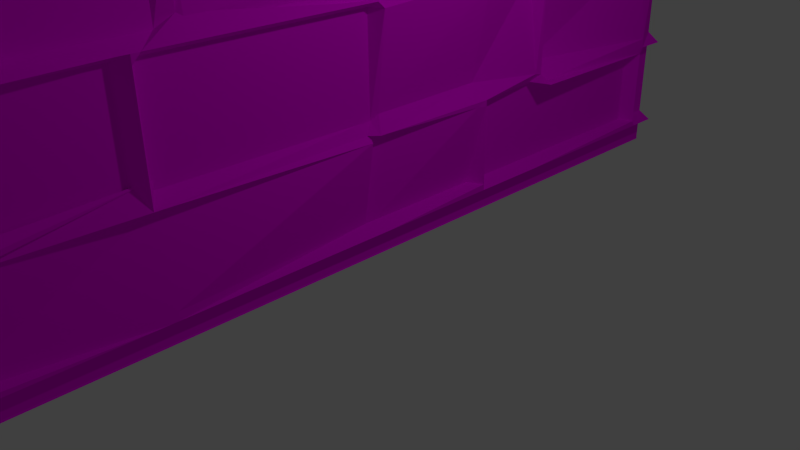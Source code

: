# Source: wall_nofloor.blend  (saved by Blender 2.66.1; exported with 4.5.12 LTS)
import bpy
from mathutils import Matrix  # noqa: F401  (used for matrix-valued properties, if any)

bpy.ops.wm.read_factory_settings(use_empty=True)
scene = bpy.context.scene
scene.name = 'Scene'

# ---- collections
col_collection_1 = bpy.data.collections.new('Collection 1'); scene.collection.children.link(col_collection_1)

# ---- images (referenced by path relative to the original .blend; pixels are not part of the script)
import os
ASSET_DIR = os.environ.get("B2B_ASSET_DIR", "")  # directory of the original .blend (textures are referenced by path, not embedded)
HERE = os.path.dirname(os.path.abspath(__file__))  # packed textures are extracted next to this script under _unpacked/

def load_image(name, relpath, width, height, colorspace="sRGB"):
    """Load a texture the original file referenced (path relative to the .blend, or extracted next to this script)."""
    p = next((c for c in (os.path.join(HERE, relpath), os.path.join(ASSET_DIR, relpath)) if relpath and os.path.exists(c)), "")
    if p:
        img = bpy.data.images.load(p, check_existing=True)
        img.name = name
    else:  # same state as the original file: an image datablock whose file is absent (Cycles renders it pink)
        img = bpy.data.images.new(name, width, height)
        img.source = "FILE"
        img.filepath = "//" + (relpath or name)
    img.colorspace_settings.name = colorspace
    return img
img_wall_stone_1_jpg = load_image('wall_stone_1.jpg', 'textures/wall_stone_1.jpg', 1024, 1024, 'sRGB')

# ---- materials (node trees are filled in below, after node groups)
mat_material = bpy.data.materials.new('Material')
mat_material.alpha_threshold = 0.0
mat_material.roughness = 0.5
mat_material.line_color = (0.0, 0.0, 0.0, 1.0)

# ---- material node trees
mat_material.use_nodes = True; mat_material.node_tree.nodes.clear()
_N = mat_material.node_tree.nodes; _L = mat_material.node_tree.links
n0 = _N.new('ShaderNodeOutputMaterial'); n0.name = 'Material Output'; n0.location = (300, 300)
n0.width = 120
n1 = _N.new('ShaderNodeBsdfDiffuse'); n1.name = 'Diffuse BSDF'; n1.location = (10, 300)
n2 = _N.new('ShaderNodeTexImage'); n2.name = 'Image Texture'; n2.location = (-190, 300)
n2.width = 150
n2.image = img_wall_stone_1_jpg
_L.new(n1.outputs[0], n0.inputs[0])
_L.new(n2.outputs[0], n1.inputs[0])
n0.is_active_output = True

# ---- world
world_world = bpy.data.worlds.new('World'); scene.world = world_world
world_world.color = (0.05088, 0.05088, 0.05088)
world_world.use_sun_shadow = False
world_world.sun_shadow_jitter_overblur = 0.0
world_world.cycles.sampling_method = 'MANUAL'
world_world.cycles.sample_map_resolution = 256

# ---- cameras
cam_camera = bpy.data.cameras.new('Camera')
cam_camera.clip_end = 100.0
cam_camera.lens = 35.0
cam_camera.sensor_width = 32.0
cam_camera.sensor_height = 18.0
cam_camera.ortho_scale = 7.314
cam_camera.dof.focus_distance = 0.0

# ---- lights
light_lamp = bpy.data.lights.new('Lamp', 'POINT')
light_lamp.transmission_factor = 0.0
light_lamp.cutoff_distance = 30.0
light_lamp.energy = 100.0
light_lamp.shadow_buffer_clip_start = 1.001
light_lamp.shadow_soft_size = 0.1
light_lamp.shadow_maximum_resolution = 0.006
light_lamp.use_absolute_resolution = True
light_lamp.cycles.use_multiple_importance_sampling = False

# ---- meshes
me_plane = bpy.data.meshes.new('Plane')
me_plane.from_pydata([(0.05075, -1.0, 2.828), (0.002201, -1.0, -0.003592), (0.05075, 1.0, 2.828), (0.002201, 1.0, -0.003592), (0.0003094, -1.0, 2.828), (0.0005717, -1.0, 0.0), (0.0003094, 1.0, 2.828), (0.0005717, 1.0, 0.0), (0.03277, -1.0, 1.411), (0.03277, 1.0, 1.411), (0.03274, 1.0, 1.832), (0.03275, 1.0, 1.613), (0.03266, -1.0, 2.78), (0.03268, -1.0, 2.511), (0.0327, -1.0, 2.319), (0.03272, -1.0, 2.074), (0.03274, -1.0, 1.832), (0.03275, -1.0, 1.613), (0.03272, 1.0, 2.074), (0.0327, 1.0, 2.319), (0.03268, 1.0, 2.511), (0.03266, 1.0, 2.78), (0.04695, -1.0, 2.828), (0.04695, 1.0, 2.828), (0.03279, -1.0, 1.209), (0.03281, -1.0, 1.007), (0.03283, -1.0, 0.7614), (0.03285, -1.0, 0.5414), (0.03287, -1.0, 0.2783), (0.03289, -1.0, 0.06185), (0.03279, 1.0, 1.209), (0.03281, 1.0, 1.007), (0.03283, 1.0, 0.7614), (0.03285, 1.0, 0.5414), (0.03287, 1.0, 0.2783), (0.03289, 1.0, 0.06185), (0.0003225, -1.0, 2.797), (0.0003225, 1.0, 2.797), (0.0003483, 1.0, 2.5), (0.0003483, -1.0, 2.5), (0.0003291, 1.0, 2.769), (0.0003291, -1.0, 2.769), (0.0003457, 1.0, 2.531), (0.0003457, -1.0, 2.531), (0.0003665, 1.0, 2.309), (0.0003665, -1.0, 2.309), (0.0003643, 1.0, 2.335), (0.0003643, -1.0, 2.335), (0.0003833, -1.0, 2.09), (0.0003833, 1.0, 2.09), (0.0004022, 1.0, 1.846), (0.0004022, -1.0, 1.846), (0.0003854, 1.0, 2.063), (0.0003854, -1.0, 2.063), (0.0004207, -1.0, 1.629), (0.0004207, 1.0, 1.629), (0.0004045, -1.0, 1.819), (0.0004045, 1.0, 1.819), (0.0004392, -1.0, 1.429), (0.0004392, 1.0, 1.429), (0.0004235, -1.0, 1.597), (0.0004235, 1.0, 1.597), (0.0004579, -1.0, 1.227), (0.0004579, 1.0, 1.227), (0.0004423, 1.0, 1.395), (0.0004423, -1.0, 1.395), (0.0004608, -1.0, 1.195), (0.0004608, 1.0, 1.195), (0.0004791, 1.0, 0.9953), (0.0004791, -1.0, 0.9953), (0.0004764, 1.0, 1.027), (0.0004764, -1.0, 1.027), (0.0004983, 1.0, 0.7459), (0.0004983, -1.0, 0.7459), (0.0004958, -1.0, 0.7775), (0.0004958, 1.0, 0.7775), (0.0005168, 1.0, 0.5262), (0.0005168, -1.0, 0.5262), (0.000514, -1.0, 0.5617), (0.000514, 1.0, 0.5617), (0.0005328, 1.0, 0.3008), (0.0005328, -1.0, 0.3008), (0.0005355, -1.0, 0.2673), (0.0005355, 1.0, 0.2673), (0.0005517, 1.0, 0.08016), (0.0005517, -1.0, 0.08016), (0.0005573, -1.0, 0.05017), (0.0005573, 1.0, 0.05017), (0.05075, -0.5, 2.828), (0.05075, -3.427e-07, 2.828), (0.05075, 0.5, 2.828), (0.002201, 0.5, -0.003592), (0.002201, -1.442e-08, -0.003592), (0.002201, -0.5, -0.003592), (0.0005717, -0.5, 0.0), (0.0005717, 1.49e-08, 0.0), (0.0005717, 0.5, 0.0), (0.0003094, -0.5, 2.828), (0.0003094, -3.427e-07, 2.828), (0.0003094, 0.5, 2.828), (0.01415, -0.5, 1.411), (0.03277, -2.23e-07, 1.411), (0.03277, 0.5, 1.411), (0.03275, -0.5, 1.613), (0.03275, -2.23e-07, 1.613), (0.03275, 0.5, 1.613), (0.03274, -0.5, 1.832), (0.03274, -2.23e-07, 1.832), (0.03274, 0.5, 1.832), (0.01409, -0.5, 2.074), (0.03272, -2.23e-07, 2.074), (0.06376, 0.5, 2.074), (0.0327, -0.5, 2.319), (0.0327, -2.23e-07, 2.319), (0.0327, 0.5, 2.319), (0.03268, -0.5, 2.511), (0.03268, -2.23e-07, 2.511), (0.03268, 0.5, 2.511), (0.03266, -0.5, 2.78), (0.03266, -2.628e-07, 2.78), (0.03266, 0.5, 2.78), (0.04695, -0.5, 2.828), (0.04695, -3.427e-07, 2.828), (0.04695, 0.5, 2.828), (0.03289, -0.5, 0.06185), (0.03289, 1.537e-08, 0.06185), (0.03289, 0.5, 0.06185), (0.03287, -0.5, 0.2783), (0.03287, -1.038e-07, 0.2783), (0.06391, 0.5, 0.2783), (0.03285, -0.5, 0.5414), (0.03285, -1.833e-07, 0.5414), (0.03285, 0.5, 0.5414), (0.03283, -0.5, 0.7614), (0.03283, -1.833e-07, 0.7614), (0.03283, 0.5, 0.7614), (0.03281, -0.5, 1.007), (0.03281, -1.833e-07, 1.007), (0.03281, 0.5, 1.007), (0.03279, -0.5, 1.209), (0.03279, -2.23e-07, 1.209), (0.03279, 0.5, 1.209), (-0.02451, -0.5, 2.809), (0.0003225, -2.633e-07, 2.797), (0.0003225, 0.5, 2.797), (-0.02448, -0.8923, 2.512), (0.03139, -2.235e-07, 2.5), (0.03139, 0.9042, 2.5), (0.0637, -0.5, 2.765), (0.03266, -0.01797, 2.765), (0.03266, 0.5, 2.765), (0.03268, -0.5, 2.527), (0.03268, -0.01797, 2.527), (0.03268, 0.5, 2.527), (0.0327, -0.6108, 2.306), (0.0327, -0.05989, 2.306), (0.0327, 0.5998, 2.306), (0.0314, -0.8923, 2.335), (0.0003643, -2.235e-07, 2.335), (0.0003639, 0.873, 2.339), (0.03272, -0.6108, 2.087), (0.03272, -0.05989, 2.087), (0.03272, 0.5998, 2.087), (0.03144, -0.4085, 1.846), (0.0004022, -2.235e-07, 1.846), (0.0004022, 0.7849, 1.846), (0.0003854, -0.4085, 2.063), (0.0003854, -2.235e-07, 2.063), (0.0003854, 0.7849, 2.063), (0.03275, -0.1632, 1.625), (0.03275, 0.01747, 1.625), (0.0004207, 0.5, 1.629), (0.03274, -0.1632, 1.815), (0.03274, 0.01747, 1.815), (0.0004045, 0.5, 1.819), (0.06381, -0.7932, 1.425), (0.03277, 0.1747, 1.425), (0.03277, 0.8015, 1.425), (0.03276, -0.7932, 1.594), (0.03276, 0.1747, 1.594), (0.03276, 0.8015, 1.594), (0.03279, -0.3413, 1.226), (0.001337, -0.03156, 1.225), (0.03279, 0.3593, 1.223), (0.03278, -0.3413, 1.395), (0.0004423, -2.235e-07, 1.395), (0.03278, 0.3593, 1.392), (0.03279, -0.6347, 1.192), (0.0004608, -2.235e-07, 1.195), (0.03279, 0.6257, 1.192), (0.03281, -0.1916, 0.9917), (0.06385, 0.1393, 0.9917), (0.0004791, 0.5, 0.9953), (0.03281, -0.6347, 1.023), (0.0004764, -1.838e-07, 1.027), (0.03281, 0.6257, 1.023), (0.0004983, -0.7156, 0.7459), (0.0004983, -0.3922, 0.7459), (0.0004983, 0.7455, 0.7459), (0.03283, -0.1916, 0.7739), (0.03283, 0.1393, 0.7739), (0.0004958, 0.5, 0.7775), (0.03285, -0.5, 0.5226), (0.0005168, -1.838e-07, 0.5262), (0.03285, 0.5, 0.5226), (0.000514, -0.7156, 0.5617), (0.01293, -0.3922, 0.5617), (0.000514, 0.7455, 0.5617), (0.03287, -0.5, 0.2972), (0.0005328, -1.043e-07, 0.3008), (0.03287, 0.5, 0.2972), (0.0005355, -0.8808, 0.2673), (0.0005355, -1.043e-07, 0.2673), (0.0005355, 0.8952, 0.2673), (0.0005517, -0.8808, 0.08016), (0.0005517, 1.49e-08, 0.08016), (0.0005517, 0.8952, 0.08016), (0.0005573, -0.5, 0.05017), (0.0005573, 1.49e-08, 0.05017), (0.0005573, 0.5, 0.05017), (0.05075, 0.01724, 2.828), (0.002201, 0.01724, -0.003592), (0.0005717, 0.01724, 0.0), (0.0003094, 0.01724, 2.828), (0.03277, 0.01724, 1.411), (0.03275, 0.01724, 1.613), (0.03274, 0.01724, 1.832), (0.03272, 0.01724, 2.074), (0.0327, 0.01724, 2.319), (0.01406, 0.01724, 2.511), (0.03266, 0.01724, 2.78), (0.04695, 0.01724, 2.828), (0.03289, 0.01724, 0.06185), (0.03287, 0.01724, 0.2783), (0.01423, 0.01724, 0.5414), (0.03283, 0.01724, 0.7614), (0.03281, 0.01724, 1.007), (0.03279, 0.01724, 1.209), (0.0003225, 0.01724, 2.797), (0.0003483, 0.2897, 2.5), (-0.0245, -0.0001057, 2.781), (0.0003457, -0.0001056, 2.531), (0.0003665, -0.03965, 2.309), (0.0003643, 0.2897, 2.335), (0.0003833, -0.03965, 2.09), (0.0004266, 0.4086, 1.833), (0.0004101, 0.4086, 2.045), (0.0004207, 0.03471, 1.629), (0.0004045, 0.03471, 1.819), (0.03085, 0.1887, 1.424), (0.0004235, 0.1919, 1.597), (0.003337, 0.001853, 1.209), (0.0004423, 0.01724, 1.395), (0.0004608, 0.01724, 1.195), (-0.02435, 0.1565, 1.008), (0.0004764, 0.01724, 1.027), (0.0004983, 0.3406, 0.7489), (0.0004958, 0.1565, 0.7775), (0.03156, 0.01724, 0.5262), (0.000514, 0.3406, 0.5647), (0.006741, 0.01724, 0.3132), (0.03157, 0.2867, 0.2673), (0.0005517, 0.2867, 0.08016), (0.0005573, 0.01724, 0.05017), (0.03287, -0.4823, 0.2783), (0.03285, -0.4823, 0.5414), (0.03283, -0.4823, 0.7614), (0.03281, -0.4823, 1.007), (0.0004992, -0.0752, 1.031), (0.0004791, 0.1185, 0.9953), (0.0004608, -0.07772, 1.195), (-0.01818, -0.02083, 1.395), (0.03281, 0.5208, 1.007), (0.03283, 0.5208, 0.7614), (0.008018, 0.5208, 0.5538), (0.03287, 0.5208, 0.2783), (0.002201, 0.4828, -0.003592), (0.05075, 0.4828, 2.828), (0.0005717, 0.4828, 0.0), (0.0003094, 0.4828, 2.828), (0.0003291, 0.4821, 2.769), (0.0003461, 0.4701, 2.526), (0.0003665, 0.5846, 2.309), (0.0314, 0.3271, 2.335), (0.03275, 0.9261, 1.613), (0.03274, 0.9261, 1.832), (0.03272, 0.9261, 2.074), (0.0327, 0.9261, 2.319), (0.002201, -0.9167, -0.003592), (0.05075, -0.9167, 2.828), (0.0005717, -0.9167, 0.0), (0.0003094, -0.9167, 2.828), (0.03289, 0.4828, 0.06185), (0.01424, 0.4828, 0.2783), (0.03285, 0.4828, 0.5414), (0.03283, 0.4828, 0.7614), (0.0004764, -0.6585, 1.027), (0.0004791, -0.2154, 0.9953), (0.0004608, -0.6585, 1.195), (0.0004423, -0.3651, 1.398), (0.04695, -0.5238, 2.828), (0.03266, -0.5238, 2.78), (0.03268, -0.5238, 2.511), (0.06374, -0.5238, 2.319), (0.03142, 0.6176, 2.09), (0.0327, 0.9221, 2.331), (-0.01826, 0.6176, 2.309), (0.03138, 0.5208, 2.531), (0.0003833, -0.9167, 2.09), (0.0004022, -0.804, 1.846), (0.0003854, -0.804, 2.063), (0.0004207, -0.9167, 1.629), (0.0003094, -0.02083, 2.828), (0.0005717, -0.02083, 0.0), (0.002201, -0.02083, -0.003592), (0.05075, -0.02083, 2.828), (0.0003483, -0.02083, 2.5), (0.0003225, -0.02083, 2.797), (0.03279, -0.02083, 1.209), (0.03281, -0.02083, 1.007), (0.06385, 0.4828, 1.007), (0.03279, 0.4828, 1.209), (0.0003225, 0.4828, 2.797), (-0.02448, 0.3271, 2.512), (0.03268, -0.9161, 2.496), (0.0003225, -0.5238, 2.797), (0.03016, -0.4984, 1.209), (0.06385, -0.5238, 1.007), (0.03272, 0.4333, 2.059), (0.03274, 0.4333, 1.843), (0.0003833, 0.3127, 2.09), (0.0003665, 0.3127, 2.309), (0.0004983, -0.764, 0.7459), (0.0004958, -0.9167, 0.7775), (0.0005168, -0.9167, 0.5262), (0.000514, -0.764, 0.5617), (0.0003291, 0.5208, 2.769), (0.03268, 0.9221, 2.496), (0.0003225, 0.5208, 2.797), (0.03279, 0.5208, 1.209), (0.03283, -0.5238, 0.7614), (0.03285, -0.5238, 0.5414), (0.007617, -0.4803, 0.3229), (0.03289, -0.5238, 0.06185), (0.0003833, 0.5846, 2.09), (0.0004022, 0.4495, 1.846), (0.0003854, 0.4495, 2.063), (0.0004207, 0.3869, 1.632), (0.006554, -0.4829, 2.543), (-0.02446, -0.59, 2.322), (0.0003639, -0.4505, 2.339), (0.0003833, -0.59, 2.09), (0.03275, -0.4823, 1.613), (0.03274, -0.4823, 1.832), (0.03272, -0.4823, 2.074), (0.0327, -0.4823, 2.319), (0.0327, -0.9161, 2.331), (0.0003665, -0.6286, 2.309), (0.0003457, -0.5238, 2.531), (-0.0245, -0.5238, 2.781), (0.0004423, -0.9167, 1.395), (0.0004608, -0.9167, 1.195), (0.0004791, -0.9167, 0.9953), (0.0004764, -0.9167, 1.027), (0.0005573, -0.02083, 0.05017), (0.0005517, -0.02083, 0.08016), (0.03157, -0.02083, 0.2673), (0.0005328, -0.02083, 0.3008), (0.03285, 0.3127, 0.5414), (0.03289, 0.3127, 0.06185), (0.03287, 0.3127, 0.2783), (0.03283, 0.3127, 0.7614), (0.03283, 0.7663, 0.7423), (0.0004764, 0.6466, 1.027), (0.0004791, 0.6466, 0.9953), (-0.01775, 0.6338, 1.196), (-0.0243, 0.5208, 0.3132), (0.03285, 0.7663, 0.5581), (0.0005168, 0.5208, 0.5262), (-0.01813, 0.6466, 0.7775), (0.0003643, -0.02083, 2.335), (-0.02446, -0.08072, 2.322), (0.0003461, -0.02649, 2.526), (0.0003291, -0.03805, 2.769), (0.001339, -0.5815, 1.197), (0.0004791, -0.1739, 0.9953), (0.0004764, -0.617, 1.027), (0.0004983, -0.4403, 0.7459), (0.0004392, -0.7754, 1.429), (-0.0182, -0.7754, 1.597), (-0.01775, -0.3159, 1.229), (0.0004423, -0.3236, 1.398), (0.0003457, 0.9261, 2.531), (0.0003665, 0.9261, 2.309), (0.0003643, 0.941, 2.335), (0.0003833, 0.9261, 2.09), (0.03281, -0.9167, 1.007), (0.03279, -0.9167, 1.209), (0.0003225, -0.9167, 2.797), (0.0003483, -0.9376, 2.5), (0.03272, -0.5238, 2.074), (0.03274, -0.5238, 1.832), (0.03275, -0.5238, 1.613), (0.01415, -0.5238, 1.411), (0.04695, -0.02083, 2.828), (0.03266, -0.02083, 2.78), (0.03268, -0.02083, 2.511), (0.0327, -0.02083, 2.319), (0.0005573, -0.5238, 0.05017), (0.03288, -0.9046, 0.07657), (0.03287, -0.9046, 0.2637), (0.0005328, -0.5238, 0.3008), (0.0327, 0.5208, 2.319), (0.03272, 0.5208, 2.074), (0.03274, 0.5208, 1.832), (0.03275, 0.5208, 1.613), (0.03268, 0.3127, 2.511), (0.03288, 0.3127, 0.07657), (0.03287, 0.3127, 0.2637), (0.0006729, 0.2969, 0.3143), (0.00788, -0.4035, 0.5839), (0.0005168, -0.02083, 0.5262), (0.0004958, 0.1185, 0.7775), (0.03283, -0.413, 0.7423), (0.001337, -0.05013, 1.225), (0.0004235, 0.1538, 1.597), (0.0004392, 0.1538, 1.429), (0.0004045, -0.003368, 1.819), (0.0004958, -0.1739, 0.7775), (0.0005168, -0.4823, 0.5262), (0.000514, -0.4403, 0.5617), (0.0005328, -0.4823, 0.3008), (0.0004045, 0.3869, 1.822), (0.0004392, 0.7842, 1.429), (0.0004236, 0.7842, 1.597), (0.0004579, 0.342, 1.227), (0.0004983, 0.381, 0.7459), (0.0004958, 0.4828, 0.7775), (0.0005168, 0.4828, 0.5262), (0.000514, 0.381, 0.5617), (0.0004392, 0.9261, 1.429), (0.03146, 0.9261, 1.597), (0.0004579, 0.9261, 1.227), (0.0004423, 0.9261, 1.395), (0.0005355, -0.4823, 0.2673), (0.03159, -0.4823, 0.08016), (0.0005573, -0.4823, 0.05017), (0.002201, -0.4823, -0.003592), (0.03272, -0.02083, 2.074), (0.03274, -0.02083, 1.832), (0.03275, -0.02083, 1.613), (0.03277, -0.02083, 1.411), (0.03146, -0.003368, 1.629), (-0.01824, -0.3702, 2.063), (0.0004022, -0.3702, 1.846), (0.0003833, -0.08072, 2.09), (0.0315, 0.9261, 1.195), (0.0004791, 0.9261, 0.9953), (0.0004764, 0.9261, 1.027), (0.0004983, 0.7853, 0.7459), (-0.0182, -0.187, 1.629), (0.0003854, -0.7858, 2.063), (0.0004022, -0.7858, 1.846), (0.03142, -0.6286, 2.09), (0.03268, -0.4823, 2.511), (0.03266, -0.4823, 2.78), (0.04695, -0.4823, 2.828), (0.03289, -0.4823, 0.06185), (0.05075, -0.4823, 2.828), (0.0005717, -0.4823, 0.0), (0.0003094, -0.4823, 2.828), (0.03277, -0.4823, 1.411), (0.03272, 0.3127, 2.074), (0.0004235, 0.3127, 1.597), (0.0004392, 0.3127, 1.429), (0.0004045, 0.3127, 1.819), (0.01421, -0.02083, 0.7614), (0.03285, -0.02083, 0.5414), (0.01424, -0.02083, 0.2783), (0.03289, -0.02083, 0.06185), (0.0327, 0.4828, 2.319), (0.03268, 0.4828, 2.511), (0.03266, 0.4828, 2.78), (0.04695, 0.4828, 2.828), (0.05075, 0.9261, 2.828), (0.0005717, 0.9261, 0.0), (0.0003094, 0.9261, 2.828), (0.03277, 0.9261, 1.411), (0.03272, 0.4828, 2.074), (0.03274, 0.4828, 1.832), (0.03275, 0.4828, 1.613), (0.03277, 0.4828, 1.411), (0.0004764, 0.3127, 1.027), (0.0004608, 0.3127, 1.195), (0.0004423, 0.3127, 1.395), (0.0006223, 0.2969, 0.9689), (0.0004045, 0.9261, 1.819), (0.0004207, 0.9261, 1.629), (0.0003854, 0.82, 2.063), (-0.01822, 0.82, 1.846), (0.0004045, -0.1454, 1.819), (0.0004207, -0.1454, 1.629), (0.03272, -0.3887, 2.059), (0.03274, -0.3887, 1.843), (0.03283, -0.7394, 0.7423), (-0.01813, -0.2154, 0.7775), (0.0005168, -0.5238, 0.5262), (0.03285, -0.7394, 0.5581), (0.0003291, -0.4829, 2.769), (0.0003483, -0.4823, 2.5), (0.0003225, -0.4823, 2.797), (0.03279, -0.4823, 1.209), (0.03289, 0.5208, 0.06185), (0.04695, 0.5208, 2.828), (0.03266, 0.5208, 2.78), (0.03268, 0.5208, 2.511), (0.03148, 0.3801, 1.395), (0.0004579, 0.3801, 1.227), (0.0004236, 0.8223, 1.597), (0.03148, 0.8223, 1.429), (0.03287, 0.9261, 0.2783), (0.06389, 0.9261, 0.5414), (0.06387, 0.9261, 0.7614), (0.03281, 0.9261, 1.007), (0.0005355, 0.9404, 0.2673), (0.0005517, 0.9404, 0.08016), (0.0005573, 0.9261, 0.05017), (0.002201, 0.9261, -0.003592), (0.0003094, -0.5238, 2.828), (0.0005717, -0.5238, 0.0), (0.05075, -0.5238, 2.828), (0.002201, -0.5238, -0.003592), (0.0004579, -0.3651, 1.23), (0.0004235, -0.817, 1.597), (0.03148, -0.817, 1.429), (0.0004045, -0.187, 1.819), (0.03157, 0.4828, 0.3008), (0.0005355, 0.3319, 0.2673), (0.0005517, 0.3319, 0.08016), (0.0005573, 0.4828, 0.05017), (0.003337, 0.3279, 1.209), (0.03268, 0.3127, 2.496), (0.0003225, 0.3127, 2.797), (0.03279, 0.3127, 1.209), (0.0327, 0.3127, 2.319), (0.0637, 0.3127, 2.78), (0.0005573, 0.3127, 0.05017), (0.0003094, 0.3127, 2.828), (0.0004579, -0.9167, 1.227), (0.0004235, -0.9167, 1.597), (0.0004392, -0.9167, 1.429), (-0.01822, -0.9167, 1.819), (0.0327, 0.3127, 2.331), (0.03285, 0.3606, 0.5581), (0.0003291, 0.3059, 2.769), (0.0003457, 0.3059, 2.531), (0.03289, 0.9261, 0.06185), (0.04695, 0.9261, 2.828), (0.03266, 0.9261, 2.78), (0.03268, 0.9261, 2.511), (0.03152, 0.6085, 1.027), (0.0004791, 0.4828, 0.9953), (0.0004608, 0.6085, 1.195), (0.0004423, 0.342, 1.395), (0.05075, 0.5208, 2.828), (0.0005717, 0.5208, 0.0), (0.0003094, 0.5208, 2.828), (0.03277, 0.5208, 1.411), (0.03289, -0.9167, 0.06185), (0.03287, -0.9167, 0.2783), (0.06389, -0.9167, 0.5414), (0.03283, -0.9167, 0.7614), (0.0327, -0.9167, 2.319), (0.03268, -0.9167, 2.511), (0.03266, -0.9167, 2.78), (0.04695, -0.9167, 2.828), (0.03144, 0.5538, 1.819), (0.0004207, 0.5538, 1.629), (0.03272, 0.8036, 2.059), (0.03274, 0.8036, 1.843), (0.002201, 0.5208, -0.003592), (0.0005573, 0.5208, 0.05017), (0.03288, 0.916, 0.07657), (0.03287, 0.916, 0.2637), (0.0004958, 0.9261, 0.7775), (0.0005168, 0.9261, 0.5262), (0.000514, 0.7853, 0.5617), (0.03157, 0.9261, 0.3008), (0.0003291, 0.9261, 2.769), (0.0003483, 0.941, 2.5), (0.0003225, 0.9261, 2.797), (0.03279, 0.9261, 1.209), (0.03277, 0.3127, 1.411), (0.03275, 0.3127, 1.613), (0.03274, 0.3127, 1.832), (0.0004207, 0.3127, 1.629), (0.002201, 0.3127, -0.003592), (0.05075, 0.3127, 2.828), (0.0005717, 0.3127, 0.0), (0.04695, 0.3127, 2.828), (0.03283, 0.3606, 0.7423), (0.0004958, 0.3127, 0.7775), (0.03156, 0.3127, 0.5262), (0.03281, 0.3127, 1.007), (0.0005328, -0.9167, 0.3008), (0.0005355, -0.9346, 0.2673), (0.0005517, -0.9346, 0.08016), (0.0005573, -0.9167, 0.05017), (0.0003643, -0.9376, 2.335), (0.0003665, -0.9167, 2.309), (0.0003457, -0.9167, 2.531), (0.0003291, -0.9167, 2.769), (0.03272, -0.9167, 2.074), (0.03274, -0.9167, 1.832), (0.03275, -0.9167, 1.613), (0.03277, -0.9167, 1.411)], [], [(557, 484, 2, 23), (527, 485, 7, 3), (590, 486, 6, 37), (443, 487, 9, 64), (496, 285, 10, 57), (441, 284, 11, 61), (498, 286, 18, 52), (393, 287, 19, 44), (589, 559, 20, 38), (588, 558, 21, 40), (486, 557, 23, 6), (526, 556, 35, 87), (524, 520, 34, 83), (585, 521, 33, 76), (459, 522, 32, 72), (457, 523, 31, 68), (456, 591, 30, 67), (558, 590, 37, 21), (394, 589, 38, 46), (392, 588, 40, 42), (559, 392, 42, 20), (395, 393, 44, 49), (287, 394, 46, 19), (286, 395, 49, 18), (285, 499, 50, 10), (499, 498, 52, 50), (284, 497, 55, 11), (497, 496, 57, 55), (487, 440, 59, 9), (440, 441, 61, 59), (591, 442, 63, 30), (442, 443, 64, 63), (458, 456, 67, 70), (584, 457, 68, 75), (523, 458, 70, 31), (586, 459, 72, 79), (522, 584, 75, 32), (587, 585, 76, 80), (521, 586, 79, 33), (520, 587, 80, 34), (525, 524, 83, 84), (556, 525, 84, 35), (485, 526, 87, 7), (300, 530, 88, 121), (404, 315, 89, 122), (483, 277, 90, 123), (531, 529, 94, 93), (314, 313, 95, 92), (276, 278, 96, 91), (325, 528, 97, 142), (317, 312, 98, 143), (322, 279, 99, 144), (299, 403, 100, 184), (271, 451, 101, 185), (563, 491, 102, 186), (535, 401, 106, 172), (427, 449, 107, 173), (432, 489, 108, 174), (533, 402, 103, 178), (425, 450, 104, 179), (434, 490, 105, 180), (461, 400, 109, 166), (453, 448, 110, 167), (346, 488, 111, 168), (357, 303, 112, 154), (381, 407, 113, 155), (282, 480, 114, 156), (324, 302, 115, 145), (316, 406, 116, 146), (323, 481, 117, 147), (359, 301, 118, 148), (383, 405, 119, 149), (280, 482, 120, 150), (528, 300, 121, 97), (312, 404, 122, 98), (279, 483, 123, 99), (408, 343, 124, 217), (364, 479, 125, 218), (539, 292, 126, 219), (410, 342, 127, 211), (366, 478, 128, 212), (537, 293, 129, 213), (506, 341, 130, 202), (421, 477, 131, 203), (438, 294, 132, 204), (504, 340, 133, 196), (423, 476, 134, 197), (436, 295, 135, 198), (297, 327, 136, 190), (269, 319, 137, 191), (561, 320, 138, 192), (298, 326, 139, 187), (270, 318, 140, 188), (562, 321, 141, 189), (301, 325, 142, 118), (405, 317, 143, 119), (482, 322, 144, 120), (356, 324, 145, 157), (380, 316, 146, 158), (283, 323, 147, 159), (358, 359, 148, 151), (382, 383, 149, 152), (281, 280, 150, 153), (302, 358, 151, 115), (406, 382, 152, 116), (481, 281, 153, 117), (463, 357, 154, 160), (455, 381, 155, 161), (344, 282, 156, 162), (303, 356, 157, 112), (407, 380, 158, 113), (480, 283, 159, 114), (400, 463, 160, 109), (448, 455, 161, 110), (488, 344, 162, 111), (401, 462, 163, 106), (449, 454, 164, 107), (489, 345, 165, 108), (462, 461, 166, 163), (454, 453, 167, 164), (345, 346, 168, 165), (402, 460, 169, 103), (450, 452, 170, 104), (490, 347, 171, 105), (460, 535, 172, 169), (452, 427, 173, 170), (347, 432, 174, 171), (403, 534, 175, 100), (451, 426, 176, 101), (491, 433, 177, 102), (534, 533, 178, 175), (426, 425, 179, 176), (433, 434, 180, 177), (326, 532, 181, 139), (318, 424, 182, 140), (321, 435, 183, 141), (532, 299, 184, 181), (424, 271, 185, 182), (435, 563, 186, 183), (296, 298, 187, 193), (268, 270, 188, 194), (560, 562, 189, 195), (505, 297, 190, 199), (422, 269, 191, 200), (437, 561, 192, 201), (327, 296, 193, 136), (319, 268, 194, 137), (320, 560, 195, 138), (507, 504, 196, 205), (420, 423, 197, 206), (439, 436, 198, 207), (340, 505, 199, 133), (476, 422, 200, 134), (295, 437, 201, 135), (411, 506, 202, 208), (367, 421, 203, 209), (536, 438, 204, 210), (341, 507, 205, 130), (477, 420, 206, 131), (294, 439, 207, 132), (342, 411, 208, 127), (478, 367, 209, 128), (293, 536, 210, 129), (409, 410, 211, 214), (365, 366, 212, 215), (538, 537, 213, 216), (343, 409, 214, 124), (479, 365, 215, 125), (292, 538, 216, 126), (529, 408, 217, 94), (313, 364, 218, 95), (278, 539, 219, 96), (122, 89, 220, 231), (92, 95, 222, 221), (143, 98, 223, 238), (185, 101, 224, 252), (173, 107, 226, 248), (179, 104, 225, 250), (167, 110, 227, 246), (155, 113, 228, 242), (146, 116, 229, 239), (149, 119, 230, 240), (98, 122, 231, 223), (218, 125, 232, 263), (212, 128, 233, 261), (203, 131, 234, 258), (197, 134, 235, 256), (191, 137, 236, 254), (188, 140, 237, 253), (119, 143, 238, 230), (158, 146, 239, 243), (152, 149, 240, 241), (116, 152, 241, 229), (161, 155, 242, 244), (113, 158, 243, 228), (110, 161, 244, 227), (107, 164, 245, 226), (164, 167, 246, 245), (104, 170, 247, 225), (170, 173, 248, 247), (101, 176, 249, 224), (176, 179, 250, 249), (140, 182, 251, 237), (182, 185, 252, 251), (194, 188, 253, 255), (200, 191, 254, 257), (137, 194, 255, 236), (206, 197, 256, 259), (134, 200, 257, 235), (209, 203, 258, 260), (131, 206, 259, 234), (128, 209, 260, 233), (215, 212, 261, 262), (125, 215, 262, 232), (95, 218, 263, 222), (417, 418, 537, 538), (172, 106, 353, 500), (509, 464, 406, 316), (97, 121, 466, 470), (205, 196, 387, 430), (351, 349, 381, 455), (360, 615, 403, 299), (464, 348, 382, 406), (190, 136, 267, 385), (445, 444, 366, 365), (467, 445, 365, 479), (265, 430, 420, 477), (429, 265, 477, 421), (501, 500, 427, 452), (266, 428, 422, 476), (199, 190, 385, 428), (348, 508, 383, 382), (466, 468, 315, 404), (511, 390, 424, 318), (500, 353, 449, 427), (145, 115, 464, 509), (387, 266, 476, 423), (100, 175, 388, 471), (384, 511, 318, 270), (288, 290, 529, 531), (136, 193, 386, 267), (353, 503, 454, 449), (386, 384, 270, 268), (503, 502, 453, 454), (133, 199, 428, 266), (350, 509, 316, 380), (130, 205, 430, 265), (396, 363, 296, 327), (334, 570, 341, 506), (118, 142, 510, 465), (470, 466, 404, 312), (390, 391, 271, 424), (428, 385, 269, 422), (430, 387, 423, 420), (267, 386, 268, 319), (431, 429, 421, 367), (389, 352, 450, 425), (388, 389, 425, 426), (368, 553, 439, 294), (163, 166, 502, 503), (214, 211, 444, 445), (473, 593, 490, 434), (571, 333, 505, 340), (469, 446, 364, 313), (211, 127, 264, 444), (612, 308, 463, 400), (385, 267, 319, 269), (510, 470, 312, 317), (608, 399, 324, 356), (607, 568, 343, 408), (115, 151, 348, 464), (142, 97, 470, 510), (264, 431, 367, 478), (553, 600, 436, 439), (508, 465, 405, 383), (349, 355, 407, 381), (352, 501, 452, 450), (184, 100, 471, 391), (444, 264, 478, 366), (120, 144, 338, 514), (310, 612, 400, 461), (549, 614, 402, 533), (217, 124, 467, 446), (614, 311, 460, 402), (598, 546, 539, 278), (121, 88, 468, 466), (62, 65, 360, 548), (447, 469, 313, 314), (355, 350, 380, 407), (502, 354, 448, 453), (117, 153, 307, 515), (178, 103, 352, 389), (181, 184, 391, 390), (175, 178, 389, 388), (446, 467, 479, 364), (471, 388, 426, 451), (465, 510, 317, 405), (391, 471, 451, 271), (354, 351, 455, 448), (208, 202, 429, 431), (573, 610, 358, 302), (93, 94, 469, 447), (235, 257, 601, 371), (112, 157, 350, 355), (94, 217, 446, 469), (550, 549, 533, 534), (291, 575, 300, 528), (166, 109, 354, 502), (160, 154, 349, 351), (370, 419, 536, 293), (148, 118, 465, 508), (579, 578, 498, 499), (210, 204, 378, 376), (569, 604, 411, 342), (103, 169, 501, 352), (193, 187, 384, 386), (594, 329, 345, 489), (127, 208, 431, 264), (157, 145, 509, 350), (372, 273, 522, 459), (330, 331, 282, 344), (335, 332, 504, 507), (602, 368, 294, 438), (187, 139, 511, 384), (610, 611, 359, 358), (599, 597, 277, 483), (196, 133, 266, 387), (154, 112, 355, 349), (543, 540, 435, 321), (574, 398, 325, 301), (169, 172, 500, 501), (139, 181, 390, 511), (151, 148, 508, 348), (135, 201, 379, 273), (309, 310, 461, 462), (106, 163, 503, 353), (601, 495, 561, 437), (333, 362, 297, 505), (109, 160, 351, 354), (202, 130, 265, 429), (613, 309, 462, 401), (336, 514, 558, 588), (216, 213, 583, 582), (124, 214, 445, 467), (546, 369, 292, 539), (548, 360, 299, 532), (495, 603, 320, 561), (606, 605, 410, 409), (332, 571, 340, 504), (416, 555, 281, 481), (419, 602, 438, 536), (603, 492, 560, 320), (547, 599, 483, 279), (290, 607, 408, 529), (611, 574, 301, 359), (311, 551, 535, 460), (551, 613, 401, 535), (397, 548, 532, 326), (604, 334, 506, 411), (398, 291, 528, 325), (111, 162, 304, 413), (91, 96, 565, 580), (399, 573, 302, 324), (605, 569, 342, 410), (577, 576, 496, 497), (250, 225, 593, 473), (554, 545, 482, 280), (126, 216, 582, 512), (308, 609, 357, 463), (596, 598, 278, 276), (540, 494, 563, 435), (138, 195, 373, 272), (129, 210, 376, 275), (568, 606, 409, 343), (177, 180, 518, 519), (192, 138, 272, 374), (615, 550, 534, 403), (545, 542, 322, 482), (361, 397, 326, 298), (369, 417, 538, 292), (570, 335, 507, 341), (363, 361, 298, 296), (575, 289, 530, 300), (609, 572, 303, 357), (362, 396, 327, 297), (221, 222, 598, 596), (572, 608, 356, 303), (237, 251, 540, 543), (195, 189, 375, 373), (141, 183, 517, 339), (329, 328, 346, 345), (328, 472, 488, 346), (102, 177, 519, 567), (150, 120, 514, 336), (171, 174, 576, 577), (229, 241, 555, 416), (593, 595, 347, 490), (475, 594, 489, 432), (418, 370, 293, 537), (378, 274, 521, 585), (600, 371, 295, 436), (592, 474, 433, 491), (331, 544, 480, 282), (307, 336, 588, 392), (114, 159, 305, 412), (69, 25, 396, 362), (542, 547, 279, 322), (493, 543, 321, 562), (123, 90, 564, 513), (213, 129, 275, 583), (413, 304, 395, 286), (273, 379, 584, 522), (373, 375, 456, 458), (494, 592, 491, 563), (246, 227, 472, 328), (472, 330, 344, 488), (201, 192, 374, 379), (552, 541, 323, 283), (186, 102, 567, 516), (223, 231, 599, 547), (544, 552, 283, 480), (595, 475, 432, 347), (519, 518, 441, 440), (555, 554, 280, 281), (226, 245, 329, 594), (371, 601, 437, 295), (492, 493, 562, 560), (541, 416, 481, 323), (474, 473, 434, 433), (86, 29, 568, 607), (253, 237, 543, 493), (147, 117, 515, 337), (304, 306, 393, 395), (153, 150, 336, 307), (374, 272, 523, 457), (8, 58, 550, 615), (247, 248, 475, 595), (565, 581, 526, 485), (516, 567, 487, 443), (582, 583, 524, 525), (183, 186, 516, 517), (338, 566, 486, 590), (207, 198, 372, 377), (241, 240, 554, 555), (415, 577, 497, 284), (132, 207, 377, 274), (174, 108, 414, 576), (567, 519, 440, 487), (258, 234, 368, 602), (239, 229, 416, 541), (144, 99, 566, 338), (96, 219, 581, 565), (583, 275, 520, 524), (198, 135, 273, 372), (306, 412, 287, 393), (162, 156, 306, 304), (156, 114, 412, 306), (180, 105, 415, 518), (159, 147, 337, 305), (108, 165, 579, 414), (204, 132, 274, 378), (168, 111, 413, 578), (105, 171, 577, 415), (189, 141, 339, 375), (165, 168, 578, 579), (99, 123, 513, 566), (376, 378, 585, 587), (219, 126, 512, 581), (231, 220, 597, 599), (581, 512, 556, 526), (375, 339, 591, 456), (245, 246, 328, 329), (240, 230, 545, 554), (275, 376, 587, 520), (513, 564, 484, 557), (236, 255, 492, 603), (305, 337, 589, 394), (251, 252, 494, 540), (36, 4, 291, 398), (82, 28, 569, 605), (518, 415, 284, 441), (60, 17, 614, 549), (514, 338, 590, 558), (255, 253, 493, 492), (512, 582, 525, 556), (414, 579, 499, 285), (580, 565, 485, 527), (337, 515, 559, 589), (22, 0, 289, 575), (17, 54, 311, 614), (259, 256, 600, 553), (51, 53, 310, 309), (566, 513, 557, 486), (379, 374, 457, 584), (578, 413, 286, 498), (515, 307, 392, 559), (576, 414, 285, 496), (274, 377, 586, 521), (222, 263, 546, 598), (377, 372, 459, 586), (412, 305, 394, 287), (272, 373, 458, 523), (45, 14, 572, 609), (339, 517, 442, 591), (517, 516, 443, 442), (232, 262, 417, 369), (224, 249, 474, 592), (244, 242, 331, 330), (25, 71, 363, 396), (252, 224, 592, 494), (254, 236, 603, 495), (234, 259, 553, 368), (243, 239, 541, 552), (227, 244, 330, 472), (29, 85, 606, 568), (262, 261, 418, 417), (230, 238, 542, 545), (53, 15, 612, 310), (242, 228, 544, 331), (257, 254, 495, 601), (47, 39, 399, 608), (77, 27, 570, 334), (261, 233, 370, 418), (66, 24, 397, 361), (249, 250, 473, 474), (78, 73, 332, 335), (65, 8, 615, 360), (233, 260, 419, 370), (256, 235, 371, 600), (260, 258, 602, 419), (16, 51, 309, 613), (263, 232, 369, 546), (225, 247, 595, 593), (58, 60, 549, 550), (248, 226, 594, 475), (238, 223, 547, 542), (228, 243, 552, 544), (56, 16, 613, 551), (26, 74, 333, 571), (13, 43, 610, 573), (28, 81, 604, 569), (74, 69, 362, 333), (73, 26, 571, 332), (71, 66, 361, 363), (5, 86, 607, 290), (85, 82, 605, 606), (27, 78, 335, 570), (24, 62, 548, 397), (48, 45, 609, 308), (12, 36, 398, 574), (43, 41, 611, 610), (14, 47, 608, 572), (39, 13, 573, 399), (81, 77, 334, 604), (15, 48, 308, 612), (54, 56, 551, 311), (41, 12, 574, 611), (4, 22, 575, 291), (1, 5, 290, 288)])
_uv = me_plane.uv_layers.new(name='UVMap')
_uv.uv.foreach_set('vector', [0.03949, 0.7842, 0.03949, 0.7842, 0.002628, 0.7842, 0.002628, 0.7842, 0.03949, -0.4764, 0.03949, -0.4764, 0.002628, -0.4764, 0.002628, -0.4764, 0.03949, 0.7702, 0.03949, 0.7842, 0.002628, 0.7842, 0.002628, 0.7702, 0.03949, 0.1454, 0.03949, 0.1523, 0.002628, 0.1523, 0.002628, 0.1454, 0.03949, 0.3342, 0.03949, 0.3401, 0.002628, 0.3401, 0.002628, 0.3342, 0.03949, 0.2355, 0.03949, 0.2423, 0.002628, 0.2423, 0.002628, 0.2355, 0.09235, 0.4431, 0.03949, 0.448, 0.002628, 0.448, 0.002628, 0.4431, 0.03949, 0.5529, 0.03949, 0.5569, 0.002628, 0.5569, 0.002628, 0.5529, 0.03202, 0.6376, 0.03949, 0.6425, 0.002628, 0.6425, 0.002628, 0.6376, 0.03949, 0.7576, 0.03949, 0.7626, 0.002628, 0.7626, 0.002628, 0.7576, 0.03949, 0.7842, 0.03949, 0.7842, 0.002628, 0.7842, 0.002628, 0.7842, 0.03949, -0.4541, 0.03949, -0.4488, 0.002628, -0.4488, 0.002628, -0.4541, 0.03232, -0.3573, 0.03949, -0.3524, 0.002628, -0.3524, 0.002628, -0.3573, 0.03949, -0.2419, 0.03949, -0.2351, 0.002628, -0.2351, 0.002628, -0.2419, 0.1096, -0.144, 0.03949, -0.1371, 0.002628, -0.1371, 0.002628, -0.144, 0.03949, -0.0328, 0.03949, -0.02781, 0.002628, -0.02781, 0.002628, -0.0328, 0.03949, 0.05633, 0.03949, 0.06223, 0.002628, 0.06223, 0.002628, 0.05633, 0.03949, 0.7626, 0.03949, 0.7702, 0.002628, 0.7702, 0.002628, 0.7626, 0.03202, 0.5642, 0.03202, 0.6376, 0.002628, 0.6376, 0.002628, 0.5642, 0.03949, 0.6516, 0.03949, 0.7576, 0.002628, 0.7576, 0.002628, 0.6516, 0.03949, 0.6425, 0.03949, 0.6516, 0.002628, 0.6516, 0.002628, 0.6425, 0.03949, 0.4552, 0.03949, 0.5529, 0.002628, 0.5529, 0.002628, 0.4552, 0.03949, 0.5569, 0.03202, 0.5642, 0.002628, 0.5642, 0.002628, 0.5569, 0.03949, 0.448, 0.03949, 0.4552, 0.002628, 0.4552, 0.002628, 0.448, 0.03949, 0.3401, 0.09235, 0.3464, 0.002628, 0.3464, 0.002628, 0.3401, 0.09235, 0.3464, 0.09235, 0.4431, 0.002628, 0.4431, 0.002628, 0.3464, 0.03949, 0.2423, 0.03949, 0.2496, 0.002628, 0.2496, 0.002628, 0.2423, 0.03949, 0.2496, 0.03949, 0.3342, 0.002628, 0.3342, 0.002628, 0.2496, 0.03949, 0.1523, 0.03949, 0.1604, 0.002628, 0.1604, 0.002628, 0.1523, 0.03949, 0.1604, 0.03949, 0.2355, 0.002628, 0.2355, 0.002628, 0.1604, 0.03949, 0.06223, 0.03949, 0.07032, 0.002628, 0.07032, 0.002628, 0.06223, 0.03949, 0.07032, 0.03949, 0.1454, 0.002628, 0.1454, 0.002628, 0.07032, 0.03949, -0.01871, 0.03949, 0.05633, 0.002628, 0.05633, 0.002628, -0.01871, 0.03949, -0.1299, 0.03949, -0.0328, 0.002628, -0.0328, 0.002628, -0.1299, 0.03949, -0.02781, 0.03949, -0.01871, 0.002628, -0.01871, 0.002628, -0.02781, 0.1096, -0.2261, 0.1096, -0.144, 0.002628, -0.144, 0.002628, -0.2261, 0.03949, -0.1371, 0.03949, -0.1299, 0.002628, -0.1299, 0.002628, -0.1371, 0.03949, -0.3423, 0.03949, -0.2419, 0.002628, -0.2419, 0.002628, -0.3423, 0.03949, -0.2351, 0.1096, -0.2261, 0.002628, -0.2261, 0.002628, -0.2351, 0.03949, -0.3524, 0.03949, -0.3423, 0.002628, -0.3423, 0.002628, -0.3524, 0.03232, -0.4407, 0.03232, -0.3573, 0.002628, -0.3573, 0.002628, -0.4407, 0.03949, -0.4488, 0.03232, -0.4407, 0.002628, -0.4407, 0.002628, -0.4488, 0.03949, -0.4764, 0.03949, -0.4541, 0.002628, -0.4541, 0.002628, -0.4764, 0.7622, 0.7842, 0.7622, 0.7842, 0.7503, 0.7842, 0.7503, 0.7842, 0.5115, 0.7842, 0.5115, 0.7842, 0.5011, 0.7842, 0.5011, 0.7842, 0.2605, 0.7842, 0.2605, 0.7842, 0.2519, 0.7842, 0.2519, 0.7842, 0.7622, -0.4764, 0.7622, -0.4764, 0.7503, -0.4764, 0.7503, -0.4764, 0.5115, -0.4764, 0.5115, -0.4764, 0.5011, -0.4764, 0.5011, -0.4764, 0.2605, -0.4764, 0.2605, -0.4764, 0.2519, -0.4764, 0.2519, -0.4764, 0.7622, 0.7702, 0.7622, 0.7842, 0.7503, 0.7842, 0.7503, 0.7757, 0.5115, 0.7702, 0.5115, 0.7842, 0.5011, 0.7842, 0.5011, 0.7702, 0.2605, 0.7702, 0.2605, 0.7842, 0.2519, 0.7842, 0.2519, 0.7702, 0.6831, 0.1468, 0.7622, 0.1523, 0.7503, 0.1523, 0.6712, 0.1452, 0.5115, 0.1454, 0.5115, 0.1523, 0.5011, 0.1523, 0.5011, 0.1454, 0.3306, 0.1454, 0.2605, 0.1523, 0.2519, 0.1523, 0.322, 0.1438, 0.5943, 0.3342, 0.7622, 0.3401, 0.7503, 0.3401, 0.5824, 0.3326, 0.5028, 0.3342, 0.5115, 0.3401, 0.5011, 0.3401, 0.4924, 0.3326, 0.3082, 0.3356, 0.2605, 0.3401, 0.2519, 0.3401, 0.2519, 0.3342, 0.9083, 0.2355, 0.7622, 0.2423, 0.7503, 0.2423, 0.8965, 0.2339, 0.4244, 0.2355, 0.5115, 0.2423, 0.5011, 0.2423, 0.414, 0.2339, 0.1102, 0.2355, 0.2605, 0.2423, 0.2519, 0.2423, 0.1016, 0.2339, 0.8928, 0.4431, 0.7622, 0.448, 0.7503, 0.448, 0.7047, 0.4431, 0.6856, 0.4431, 0.5115, 0.448, 0.5011, 0.448, 0.5011, 0.4431, 0.277, 0.4431, 0.2605, 0.448, 0.2519, 0.448, 0.1099, 0.4431, 0.8144, 0.5529, 0.7622, 0.5569, 0.7503, 0.5569, 0.8056, 0.5513, 0.5413, 0.5584, 0.5115, 0.5569, 0.5011, 0.5569, 0.531, 0.5513, 0.2097, 0.5529, 0.2605, 0.5569, 0.2519, 0.5569, 0.2021, 0.5513, 0.9577, 0.636, 0.7622, 0.6425, 0.7503, 0.6425, 0.9459, 0.6431, 0.5115, 0.6376, 0.5115, 0.6425, 0.5011, 0.6425, 0.5011, 0.6376, 0.3381, 0.6431, 0.2605, 0.6425, 0.2519, 0.6425, 0.05036, 0.6376, 0.7622, 0.7632, 0.7622, 0.7626, 0.7503, 0.7626, 0.7503, 0.756, 0.5201, 0.7576, 0.5115, 0.7626, 0.5011, 0.7626, 0.5101, 0.756, 0.2608, 0.7576, 0.2605, 0.7626, 0.2519, 0.7626, 0.2519, 0.756, 0.7622, 0.7842, 0.7622, 0.7842, 0.7503, 0.7842, 0.7503, 0.7842, 0.5115, 0.7842, 0.5115, 0.7842, 0.5011, 0.7842, 0.5011, 0.7842, 0.2605, 0.7842, 0.2605, 0.7842, 0.2519, 0.7842, 0.2519, 0.7842, 0.7622, -0.4541, 0.7622, -0.4488, 0.7503, -0.4488, 0.7503, -0.4541, 0.5115, -0.4541, 0.5115, -0.4488, 0.5011, -0.4488, 0.5011, -0.4541, 0.2605, -0.4541, 0.2605, -0.4488, 0.2519, -0.4488, 0.2519, -0.4541, 0.952, -0.3589, 0.7405, -0.3325, 0.7503, -0.3524, 0.9402, -0.3573, 0.5115, -0.3573, 0.5115, -0.3524, 0.5011, -0.3524, 0.5011, -0.3573, 0.3357, -0.3573, 0.2605, -0.3524, 0.2519, -0.3524, 0.05487, -0.3573, 0.7622, -0.2419, 0.7622, -0.2351, 0.7503, -0.2351, 0.7503, -0.2435, 0.5115, -0.2419, 0.5115, -0.2351, 0.5011, -0.2351, 0.5011, -0.2419, 0.2605, -0.2419, 0.2605, -0.2351, 0.2519, -0.2351, 0.2519, -0.2435, 0.8697, -0.1456, 0.7622, -0.1371, 0.7503, -0.1371, 0.8578, -0.144, 0.707, -0.1456, 0.5115, -0.1371, 0.5011, -0.1371, 0.6966, -0.144, 0.3112, -0.144, 0.2605, -0.1371, 0.2519, -0.1371, 0.1295, -0.144, 0.6085, -0.0328, 0.7622, -0.02781, 0.7503, -0.02781, 0.5966, -0.0344, 0.442, -0.0328, 0.5115, -0.02781, 0.5011, -0.02781, 0.4317, -0.0344, 0.2605, -0.0328, 0.2605, -0.02781, 0.2519, -0.02781, 0.2519, -0.0328, 0.8294, 0.05633, 0.7496, 0.06251, 0.7503, 0.06223, 0.8175, 0.05473, 0.5398, 0.05633, 0.5115, 0.06223, 0.5011, 0.06223, 0.5011, 0.05633, 0.1978, 0.05633, 0.2605, 0.06223, 0.2519, 0.06223, 0.1892, 0.05473, 0.7622, 0.7626, 0.7622, 0.7702, 0.7503, 0.7757, 0.7503, 0.7626, 0.5115, 0.7626, 0.5115, 0.7702, 0.5011, 0.7702, 0.5011, 0.7626, 0.2605, 0.7626, 0.2605, 0.7702, 0.2519, 0.7702, 0.2519, 0.7626, 0.9577, 0.5626, 0.9577, 0.636, 0.9459, 0.6431, 0.9459, 0.5642, 0.5115, 0.5642, 0.5115, 0.6376, 0.5011, 0.6376, 0.5011, 0.5642, 0.3381, 0.5642, 0.3381, 0.6431, 0.05036, 0.6376, 0.06594, 0.5662, 0.7622, 0.6516, 0.7622, 0.7632, 0.7503, 0.756, 0.7503, 0.65, 0.5143, 0.6496, 0.5201, 0.7576, 0.5101, 0.756, 0.5101, 0.65, 0.2668, 0.6496, 0.2608, 0.7576, 0.2519, 0.756, 0.2519, 0.65, 0.7622, 0.6425, 0.7622, 0.6516, 0.7503, 0.65, 0.7503, 0.6425, 0.5115, 0.6425, 0.5143, 0.6496, 0.5101, 0.65, 0.5011, 0.6425, 0.2605, 0.6425, 0.2668, 0.6496, 0.2519, 0.65, 0.2519, 0.6425, 0.8144, 0.4552, 0.8144, 0.5529, 0.8056, 0.5513, 0.8056, 0.4536, 0.5413, 0.4552, 0.5413, 0.5584, 0.531, 0.5513, 0.531, 0.4536, 0.2097, 0.4552, 0.2097, 0.5529, 0.2021, 0.5513, 0.2021, 0.4536, 0.7622, 0.5569, 0.9577, 0.5626, 0.9459, 0.5642, 0.7503, 0.5569, 0.5115, 0.5569, 0.5115, 0.5642, 0.5011, 0.5642, 0.5011, 0.5569, 0.2605, 0.5569, 0.3381, 0.5642, 0.06594, 0.5662, 0.2519, 0.5569, 0.7622, 0.448, 0.8144, 0.4552, 0.8056, 0.4536, 0.7503, 0.448, 0.5115, 0.448, 0.5413, 0.4552, 0.531, 0.4536, 0.5011, 0.448, 0.2605, 0.448, 0.2097, 0.4552, 0.2021, 0.4536, 0.2519, 0.448, 0.7622, 0.3401, 0.8928, 0.3464, 0.7047, 0.3464, 0.7503, 0.3401, 0.5115, 0.3401, 0.6856, 0.3464, 0.5011, 0.3464, 0.5011, 0.3401, 0.2605, 0.3401, 0.277, 0.3464, 0.1099, 0.3464, 0.2519, 0.3401, 0.8928, 0.3464, 0.8928, 0.4431, 0.7047, 0.4431, 0.7047, 0.3464, 0.6856, 0.3464, 0.6856, 0.4431, 0.5011, 0.4431, 0.5011, 0.3464, 0.277, 0.3464, 0.277, 0.4431, 0.1099, 0.4431, 0.1099, 0.3464, 0.7622, 0.2423, 0.5943, 0.2496, 0.5824, 0.248, 0.7503, 0.2423, 0.5115, 0.2423, 0.5028, 0.2496, 0.4924, 0.248, 0.5011, 0.2423, 0.2605, 0.2423, 0.3082, 0.2509, 0.2519, 0.2496, 0.2519, 0.2423, 0.5943, 0.2496, 0.5943, 0.3342, 0.5824, 0.3326, 0.5824, 0.248, 0.5028, 0.2496, 0.5028, 0.3342, 0.4924, 0.3326, 0.4924, 0.248, 0.3082, 0.2509, 0.3082, 0.3356, 0.2519, 0.3342, 0.2519, 0.2496, 0.7622, 0.1523, 0.9083, 0.1604, 0.8965, 0.1588, 0.7503, 0.1523, 0.5115, 0.1523, 0.4244, 0.1604, 0.414, 0.1588, 0.5011, 0.1523, 0.2605, 0.1523, 0.1102, 0.1604, 0.1016, 0.1588, 0.2519, 0.1523, 0.9083, 0.1604, 0.9083, 0.2355, 0.8965, 0.2339, 0.8965, 0.1588, 0.4244, 0.1604, 0.4244, 0.2355, 0.414, 0.2339, 0.414, 0.1588, 0.1102, 0.1604, 0.1102, 0.2355, 0.1016, 0.2339, 0.1016, 0.1588, 0.7496, 0.06251, 0.6831, 0.07166, 0.6712, 0.07006, 0.7503, 0.06223, 0.5115, 0.06223, 0.5261, 0.06972, 0.5168, 0.06972, 0.5011, 0.06223, 0.2605, 0.06223, 0.3306, 0.07032, 0.322, 0.06872, 0.2519, 0.06223, 0.6831, 0.07166, 0.6831, 0.1468, 0.6712, 0.1452, 0.6712, 0.07006, 0.5261, 0.06972, 0.5115, 0.1454, 0.5011, 0.1454, 0.5168, 0.06972, 0.3306, 0.07032, 0.3306, 0.1454, 0.322, 0.1438, 0.322, 0.06872, 0.8294, -0.01871, 0.8294, 0.05633, 0.8175, 0.05473, 0.8175, -0.02031, 0.5386, -0.01702, 0.5398, 0.05633, 0.5011, 0.05633, 0.5011, -0.01871, 0.1978, -0.01871, 0.1978, 0.05633, 0.1892, 0.05473, 0.1892, -0.02031, 0.6085, -0.1299, 0.6085, -0.0328, 0.5966, -0.0344, 0.5966, -0.1315, 0.442, -0.1299, 0.442, -0.0328, 0.4317, -0.0344, 0.4317, -0.1315, 0.2605, -0.1299, 0.2605, -0.0328, 0.2519, -0.0328, 0.2519, -0.1299, 0.7622, -0.02781, 0.8294, -0.01871, 0.8175, -0.02031, 0.7503, -0.02781, 0.5115, -0.02781, 0.5386, -0.01702, 0.5011, -0.01871, 0.5011, -0.02781, 0.2605, -0.02781, 0.1978, -0.01871, 0.1892, -0.02031, 0.2519, -0.02781, 0.8697, -0.2277, 0.8697, -0.1456, 0.8578, -0.144, 0.8578, -0.2261, 0.7022, -0.2162, 0.707, -0.1456, 0.6966, -0.144, 0.6966, -0.2261, 0.3112, -0.2261, 0.3112, -0.144, 0.1295, -0.144, 0.1295, -0.2261, 0.7622, -0.1371, 0.6085, -0.1299, 0.5966, -0.1315, 0.7503, -0.1371, 0.5115, -0.1371, 0.442, -0.1299, 0.4317, -0.1315, 0.5011, -0.1371, 0.2605, -0.1371, 0.2605, -0.1299, 0.2519, -0.1299, 0.2519, -0.1371, 0.7622, -0.3423, 0.7622, -0.2419, 0.7503, -0.2435, 0.7503, -0.3439, 0.5115, -0.3423, 0.5115, -0.2419, 0.5011, -0.2419, 0.5011, -0.3423, 0.2605, -0.3423, 0.2605, -0.2419, 0.2519, -0.2435, 0.2519, -0.3439, 0.7622, -0.2351, 0.8697, -0.2277, 0.8578, -0.2261, 0.7503, -0.2351, 0.5115, -0.2351, 0.7022, -0.2162, 0.6966, -0.2261, 0.5011, -0.2351, 0.2605, -0.2351, 0.3112, -0.2261, 0.1295, -0.2261, 0.2519, -0.2351, 0.7405, -0.3325, 0.7622, -0.3423, 0.7503, -0.3439, 0.7503, -0.3524, 0.5115, -0.3524, 0.5115, -0.3423, 0.5011, -0.3423, 0.5011, -0.3524, 0.2605, -0.3524, 0.2605, -0.3423, 0.2519, -0.3439, 0.2519, -0.3524, 0.952, -0.4423, 0.952, -0.3589, 0.9402, -0.3573, 0.9402, -0.4407, 0.5115, -0.4407, 0.5115, -0.3573, 0.5011, -0.3573, 0.5011, -0.4407, 0.3357, -0.4407, 0.3357, -0.3573, 0.05487, -0.3573, 0.05487, -0.4407, 0.7622, -0.4488, 0.952, -0.4423, 0.9402, -0.4407, 0.7503, -0.4488, 0.5115, -0.4488, 0.5115, -0.4407, 0.5011, -0.4407, 0.5011, -0.4488, 0.2605, -0.4488, 0.3357, -0.4407, 0.05487, -0.4407, 0.2519, -0.4488, 0.7622, -0.4764, 0.7622, -0.4541, 0.7503, -0.4541, 0.7503, -0.4764, 0.5115, -0.4764, 0.5115, -0.4541, 0.5011, -0.4541, 0.5011, -0.4764, 0.2605, -0.4764, 0.2605, -0.4541, 0.2519, -0.4541, 0.2519, -0.4764, 0.5011, 0.7842, 0.5011, 0.7842, 0.4925, 0.7842, 0.4925, 0.7842, 0.5011, -0.4764, 0.5011, -0.4764, 0.4925, -0.4764, 0.4925, -0.4764, 0.5011, 0.7702, 0.5011, 0.7842, 0.4925, 0.7842, 0.4925, 0.7702, 0.5011, 0.1454, 0.5011, 0.1523, 0.4925, 0.1523, 0.4925, 0.1454, 0.4924, 0.3326, 0.5011, 0.3401, 0.4925, 0.3401, 0.4838, 0.3342, 0.414, 0.2339, 0.5011, 0.2423, 0.4925, 0.2423, 0.4054, 0.2355, 0.5011, 0.4431, 0.5011, 0.448, 0.4925, 0.448, 0.2974, 0.435, 0.531, 0.5513, 0.5011, 0.5569, 0.4925, 0.5569, 0.5209, 0.5529, 0.5011, 0.6376, 0.5011, 0.6425, 0.4925, 0.6425, 0.3567, 0.6376, 0.5101, 0.756, 0.5011, 0.7626, 0.4925, 0.7626, 0.5012, 0.7632, 0.5011, 0.7842, 0.5011, 0.7842, 0.4925, 0.7842, 0.4925, 0.7842, 0.5011, -0.4541, 0.5011, -0.4488, 0.4925, -0.4488, 0.4925, -0.4541, 0.5011, -0.3573, 0.5011, -0.3524, 0.4925, -0.3524, 0.3582, -0.3573, 0.5011, -0.2419, 0.5011, -0.2351, 0.4925, -0.2351, 0.4925, -0.2419, 0.6966, -0.144, 0.5011, -0.1371, 0.4925, -0.1371, 0.3313, -0.1426, 0.4317, -0.0344, 0.5011, -0.02781, 0.4925, -0.02781, 0.4231, -0.02727, 0.5011, 0.05633, 0.5011, 0.06223, 0.4925, 0.06223, 0.4925, 0.05633, 0.5011, 0.7626, 0.5011, 0.7702, 0.4925, 0.7702, 0.4925, 0.7626, 0.5011, 0.5642, 0.5011, 0.6376, 0.3567, 0.6376, 0.3567, 0.5642, 0.5101, 0.65, 0.5101, 0.756, 0.5012, 0.7632, 0.5012, 0.6516, 0.5011, 0.6425, 0.5101, 0.65, 0.5012, 0.6516, 0.4925, 0.6425, 0.531, 0.4536, 0.531, 0.5513, 0.5209, 0.5529, 0.5209, 0.4552, 0.5011, 0.5569, 0.5011, 0.5642, 0.3567, 0.5642, 0.4925, 0.5569, 0.5011, 0.448, 0.531, 0.4536, 0.5209, 0.4552, 0.4925, 0.448, 0.5011, 0.3401, 0.5011, 0.3464, 0.2974, 0.3404, 0.4925, 0.3401, 0.5011, 0.3464, 0.5011, 0.4431, 0.2974, 0.435, 0.2974, 0.3404, 0.5011, 0.2423, 0.4924, 0.248, 0.4838, 0.2496, 0.4925, 0.2423, 0.4924, 0.248, 0.4924, 0.3326, 0.4838, 0.3342, 0.4838, 0.2496, 0.5011, 0.1523, 0.414, 0.1588, 0.407, 0.1583, 0.4925, 0.1523, 0.414, 0.1588, 0.414, 0.2339, 0.4054, 0.2355, 0.407, 0.1583, 0.5011, 0.06223, 0.5168, 0.06972, 0.4925, 0.07032, 0.4925, 0.06223, 0.5168, 0.06972, 0.5011, 0.1454, 0.4925, 0.1454, 0.4925, 0.07032, 0.5011, -0.01871, 0.5011, 0.05633, 0.4925, 0.05633, 0.4925, -0.01871, 0.4317, -0.1315, 0.4317, -0.0344, 0.4231, -0.02727, 0.4231, -0.1299, 0.5011, -0.02781, 0.5011, -0.01871, 0.4925, -0.01871, 0.4925, -0.02781, 0.6966, -0.2261, 0.6966, -0.144, 0.3313, -0.1426, 0.3313, -0.2247, 0.5011, -0.1371, 0.4317, -0.1315, 0.4231, -0.1299, 0.4925, -0.1371, 0.5011, -0.3423, 0.5011, -0.2419, 0.4925, -0.2419, 0.4925, -0.3368, 0.5011, -0.2351, 0.6966, -0.2261, 0.3313, -0.2247, 0.4925, -0.2351, 0.5011, -0.3524, 0.5011, -0.3423, 0.4925, -0.3368, 0.4925, -0.3524, 0.5011, -0.4407, 0.5011, -0.3573, 0.3582, -0.3573, 0.3582, -0.4407, 0.5011, -0.4488, 0.5011, -0.4407, 0.3582, -0.4407, 0.4925, -0.4488, 0.5011, -0.4764, 0.5011, -0.4541, 0.4925, -0.4541, 0.4925, -0.4764, 0.3452, -0.4423, 0.3452, -0.3589, 0.3357, -0.3573, 0.3357, -0.4407, 0.5824, 0.3326, 0.7503, 0.3401, 0.7415, 0.3401, 0.5736, 0.3342, 0.7415, 0.6376, 0.7415, 0.6425, 0.5115, 0.6425, 0.5115, 0.6376, 0.7503, 0.7842, 0.7503, 0.7842, 0.7415, 0.7842, 0.7415, 0.7842, 0.8578, -0.2261, 0.8578, -0.144, 0.7206, -0.144, 0.7206, -0.2261, 0.7952, 0.4552, 0.7952, 0.5584, 0.5413, 0.5584, 0.5413, 0.4552, 0.958, 0.1454, 0.958, 0.1523, 0.7622, 0.1523, 0.6831, 0.1468, 0.7415, 0.6425, 0.7418, 0.6571, 0.5143, 0.6496, 0.5115, 0.6425, 0.5966, -0.0344, 0.7503, -0.02781, 0.7415, -0.02781, 0.5878, -0.0328, 0.7415, -0.4407, 0.7415, -0.3573, 0.5115, -0.3573, 0.5115, -0.4407, 0.7415, -0.4488, 0.7415, -0.4407, 0.5115, -0.4407, 0.5115, -0.4488, 0.7415, -0.2351, 0.7206, -0.2261, 0.7022, -0.2162, 0.5115, -0.2351, 0.7415, -0.2419, 0.7415, -0.2351, 0.5115, -0.2351, 0.5115, -0.2419, 0.5736, 0.2496, 0.5736, 0.3342, 0.5028, 0.3342, 0.5028, 0.2496, 0.7415, -0.1371, 0.5878, -0.1299, 0.442, -0.1299, 0.5115, -0.1371, 0.5966, -0.1315, 0.5966, -0.0344, 0.5878, -0.0328, 0.5878, -0.1299, 0.7418, 0.6571, 0.7418, 0.7576, 0.5201, 0.7576, 0.5143, 0.6496, 0.7415, 0.7842, 0.7415, 0.7842, 0.5115, 0.7842, 0.5115, 0.7842, 0.7415, 0.06223, 0.6586, 0.07144, 0.5261, 0.06972, 0.5115, 0.06223, 0.5736, 0.3342, 0.7415, 0.3401, 0.5115, 0.3401, 0.5028, 0.3342, 0.9459, 0.6431, 0.7503, 0.6425, 0.7415, 0.6425, 0.7415, 0.6376, 0.7206, -0.144, 0.7415, -0.1371, 0.5115, -0.1371, 0.707, -0.1456, 0.7503, 0.1523, 0.8965, 0.1588, 0.8876, 0.1604, 0.7415, 0.1523, 0.791, 0.05725, 0.7415, 0.06223, 0.5115, 0.06223, 0.5398, 0.05633, 0.958, -0.4764, 0.958, -0.4764, 0.7622, -0.4764, 0.7622, -0.4764, 0.7503, -0.02781, 0.8175, -0.02031, 0.8087, -0.01871, 0.7415, -0.02781, 0.7415, 0.3401, 0.6948, 0.3448, 0.6856, 0.3464, 0.5115, 0.3401, 0.8087, -0.01871, 0.791, 0.05725, 0.5398, 0.05633, 0.5386, -0.01702, 0.6948, 0.3448, 0.6948, 0.4415, 0.6856, 0.4431, 0.6856, 0.3464, 0.7503, -0.1371, 0.5966, -0.1315, 0.5878, -0.1299, 0.7415, -0.1371, 0.7257, 0.5662, 0.7415, 0.6376, 0.5115, 0.6376, 0.5115, 0.5642, 0.7503, -0.2351, 0.8578, -0.2261, 0.7206, -0.2261, 0.7415, -0.2351, 0.958, -0.02781, 0.958, -0.01871, 0.8294, -0.01871, 0.7622, -0.02781, 0.958, -0.2419, 0.958, -0.2351, 0.7622, -0.2351, 0.7622, -0.2419, 0.7503, 0.7626, 0.7503, 0.7757, 0.7415, 0.7702, 0.7415, 0.7626, 0.7415, 0.7842, 0.7415, 0.7842, 0.5115, 0.7842, 0.5115, 0.7842, 0.6586, 0.07144, 0.6624, 0.1468, 0.5115, 0.1454, 0.5261, 0.06972, 0.5878, -0.1299, 0.5878, -0.0328, 0.442, -0.0328, 0.442, -0.1299, 0.7206, -0.2261, 0.7206, -0.144, 0.707, -0.1456, 0.7022, -0.2162, 0.7415, -0.02781, 0.8087, -0.01871, 0.5386, -0.01702, 0.5115, -0.02781, 0.7415, -0.3423, 0.7415, -0.2419, 0.5115, -0.2419, 0.5115, -0.3423, 0.8876, 0.2355, 0.7415, 0.2423, 0.5115, 0.2423, 0.4244, 0.2355, 0.8876, 0.1604, 0.8876, 0.2355, 0.4244, 0.2355, 0.4244, 0.1604, 0.3452, -0.2351, 0.3214, -0.2277, 0.3112, -0.2261, 0.2605, -0.2351, 0.7047, 0.3464, 0.7047, 0.4431, 0.6948, 0.4415, 0.6948, 0.3448, 0.9402, -0.4407, 0.9402, -0.3573, 0.7415, -0.3573, 0.7415, -0.4407, 0.3452, 0.2355, 0.3452, 0.2423, 0.2605, 0.2423, 0.1102, 0.2355, 0.958, -0.1371, 0.958, -0.1299, 0.6085, -0.1299, 0.7622, -0.1371, 0.7415, -0.4764, 0.7415, -0.4541, 0.5115, -0.4541, 0.5115, -0.4764, 0.9402, -0.3573, 0.7503, -0.3524, 0.7415, -0.3524, 0.7415, -0.3573, 0.958, 0.448, 0.958, 0.4552, 0.8144, 0.4552, 0.7622, 0.448, 0.5878, -0.0328, 0.7415, -0.02781, 0.5115, -0.02781, 0.442, -0.0328, 0.7415, 0.7702, 0.7415, 0.7842, 0.5115, 0.7842, 0.5115, 0.7702, 0.9685, 0.5642, 0.9685, 0.6376, 0.9577, 0.636, 0.9577, 0.5626, 0.958, -0.4541, 0.958, -0.4488, 0.7622, -0.4488, 0.7622, -0.4541, 0.7503, 0.6425, 0.7503, 0.65, 0.7418, 0.6571, 0.7415, 0.6425, 0.7503, 0.7757, 0.7503, 0.7842, 0.7415, 0.7842, 0.7415, 0.7702, 0.7415, -0.3524, 0.7415, -0.3423, 0.5115, -0.3423, 0.5115, -0.3524, 0.3214, -0.2277, 0.3214, -0.1456, 0.3112, -0.144, 0.3112, -0.2261, 0.7418, 0.7576, 0.7415, 0.7626, 0.5115, 0.7626, 0.5201, 0.7576, 0.7952, 0.5584, 0.7415, 0.5569, 0.5115, 0.5569, 0.5413, 0.5584, 0.7415, 0.2423, 0.5736, 0.2496, 0.5028, 0.2496, 0.5115, 0.2423, 0.6712, 0.1452, 0.7503, 0.1523, 0.7415, 0.1523, 0.6624, 0.1468, 0.7415, -0.3573, 0.7415, -0.3524, 0.5115, -0.3524, 0.5115, -0.3573, 0.2519, 0.7626, 0.2519, 0.7702, 0.2415, 0.7702, 0.2415, 0.7626, 0.9019, 0.4431, 0.958, 0.448, 0.7622, 0.448, 0.8928, 0.4431, 0.958, 0.2355, 0.958, 0.2423, 0.7622, 0.2423, 0.9083, 0.2355, 0.7503, -0.4541, 0.7503, -0.4488, 0.7415, -0.4488, 0.7415, -0.4541, 0.958, 0.2423, 0.958, 0.2496, 0.5943, 0.2496, 0.7622, 0.2423, 0.3452, -0.4764, 0.3452, -0.4541, 0.2605, -0.4541, 0.2605, -0.4764, 0.7503, 0.7842, 0.7503, 0.7842, 0.7415, 0.7842, 0.7415, 0.7842, 0.9996, 0.07032, 0.9996, 0.1454, 0.958, 0.1454, 0.958, 0.07032, 0.7415, -0.4764, 0.7415, -0.4764, 0.5115, -0.4764, 0.5115, -0.4764, 0.7415, 0.5569, 0.7257, 0.5662, 0.5115, 0.5642, 0.5115, 0.5569, 0.6948, 0.4415, 0.7415, 0.448, 0.5115, 0.448, 0.6856, 0.4431, 0.2519, 0.6425, 0.2519, 0.65, 0.2415, 0.6516, 0.2415, 0.6425, 0.8965, 0.2339, 0.7503, 0.2423, 0.7415, 0.2423, 0.8876, 0.2355, 0.6712, 0.07006, 0.6712, 0.1452, 0.6624, 0.1468, 0.6586, 0.07144, 0.8965, 0.1588, 0.8965, 0.2339, 0.8876, 0.2355, 0.8876, 0.1604, 0.7415, -0.4541, 0.7415, -0.4488, 0.5115, -0.4488, 0.5115, -0.4541, 0.7415, 0.1523, 0.8876, 0.1604, 0.4244, 0.1604, 0.5115, 0.1523, 0.7415, 0.7626, 0.7415, 0.7702, 0.5115, 0.7702, 0.5115, 0.7626, 0.6624, 0.1468, 0.7415, 0.1523, 0.5115, 0.1523, 0.5115, 0.1454, 0.7415, 0.448, 0.7952, 0.4552, 0.5413, 0.4552, 0.5115, 0.448, 0.7503, -0.3439, 0.7503, -0.2435, 0.7415, -0.2419, 0.7415, -0.3423, 0.958, 0.6425, 0.958, 0.6516, 0.7622, 0.6516, 0.7622, 0.6425, 0.7503, -0.4764, 0.7503, -0.4764, 0.7415, -0.4764, 0.7415, -0.4764, 0.4925, -0.1371, 0.4231, -0.1299, 0.3452, -0.1299, 0.3452, -0.1371, 0.7503, 0.5569, 0.9459, 0.5642, 0.7257, 0.5662, 0.7415, 0.5569, 0.7503, -0.4764, 0.7503, -0.4541, 0.7415, -0.4541, 0.7415, -0.4764, 0.958, 0.1604, 0.958, 0.2355, 0.9083, 0.2355, 0.9083, 0.1604, 0.958, 0.7842, 0.958, 0.7842, 0.7622, 0.7842, 0.7622, 0.7842, 0.7047, 0.4431, 0.7503, 0.448, 0.7415, 0.448, 0.6948, 0.4415, 0.8056, 0.4536, 0.8056, 0.5513, 0.7952, 0.5584, 0.7952, 0.4552, 0.3452, -0.3524, 0.3531, -0.3363, 0.2605, -0.3423, 0.2605, -0.3524, 0.7503, 0.756, 0.7503, 0.7626, 0.7415, 0.7626, 0.7418, 0.7576, 0.1005, 0.3448, 0.1005, 0.4415, 0.09235, 0.4431, 0.09235, 0.3464, 0.2519, -0.3439, 0.2519, -0.2435, 0.2415, -0.2419, 0.2415, -0.3368, 0.958, -0.3524, 0.958, -0.3423, 0.7622, -0.3423, 0.7405, -0.3325, 0.7503, 0.2423, 0.5824, 0.248, 0.5736, 0.2496, 0.7415, 0.2423, 0.8175, -0.02031, 0.8175, 0.05473, 0.791, 0.05725, 0.8087, -0.01871, 0.3452, 0.3401, 0.2851, 0.3448, 0.277, 0.3464, 0.2605, 0.3401, 0.7503, -0.3524, 0.7503, -0.3439, 0.7415, -0.3423, 0.7415, -0.3524, 0.9459, 0.5642, 0.9459, 0.6431, 0.7415, 0.6376, 0.7257, 0.5662, 0.1191, -0.1456, 0.2415, -0.1371, 0.03949, -0.1371, 0.1096, -0.144, 0.3452, 0.4552, 0.3452, 0.5529, 0.2097, 0.5529, 0.2097, 0.4552, 0.8819, -0.2261, 0.8819, -0.144, 0.8697, -0.1456, 0.8697, -0.2277, 0.3452, -0.2419, 0.3452, -0.2351, 0.2605, -0.2351, 0.2605, -0.2419, 0.8175, 0.05473, 0.7503, 0.06223, 0.7415, 0.06223, 0.791, 0.05725, 0.958, 0.6516, 0.958, 0.7576, 0.7622, 0.7632, 0.7622, 0.6516, 0.3452, 0.7842, 0.3452, 0.7842, 0.2605, 0.7842, 0.2605, 0.7842, 0.8578, -0.144, 0.7503, -0.1371, 0.7415, -0.1371, 0.7206, -0.144, 0.8056, 0.5513, 0.7503, 0.5569, 0.7415, 0.5569, 0.7952, 0.5584, 0.3452, 0.06223, 0.3452, 0.07032, 0.3306, 0.07032, 0.2605, 0.06223, 0.958, 0.7626, 0.958, 0.7702, 0.7622, 0.7702, 0.7622, 0.7626, 0.5824, 0.248, 0.5824, 0.3326, 0.5736, 0.3342, 0.5736, 0.2496, 0.7503, 0.06223, 0.6712, 0.07006, 0.6586, 0.07144, 0.7415, 0.06223, 0.7503, 0.65, 0.7503, 0.756, 0.7418, 0.7576, 0.7418, 0.6571, 0.2519, -0.1371, 0.2519, -0.1299, 0.1788, -0.1299, 0.2415, -0.1371, 0.9019, 0.3464, 0.9019, 0.4431, 0.8928, 0.4431, 0.8928, 0.3464, 0.7503, 0.3401, 0.7047, 0.3464, 0.6948, 0.3448, 0.7415, 0.3401, 0.3452, -0.1299, 0.3531, -0.04458, 0.2605, -0.0328, 0.2605, -0.1299, 0.958, -0.1299, 0.958, -0.0328, 0.6085, -0.0328, 0.6085, -0.1299, 0.7503, 0.448, 0.8056, 0.4536, 0.7952, 0.4552, 0.7415, 0.448, 0.7503, -0.2435, 0.7503, -0.2351, 0.7415, -0.2351, 0.7415, -0.2419, 0.958, 0.3401, 0.9019, 0.3464, 0.8928, 0.3464, 0.7622, 0.3401, 0.2415, 0.7576, 0.2415, 0.7626, 0.03949, 0.7626, 0.03949, 0.7576, 0.05487, -0.4407, 0.05487, -0.3573, 0.04449, -0.3589, 0.04449, -0.4423, 0.7503, -0.4488, 0.9402, -0.4407, 0.7415, -0.4407, 0.7415, -0.4488, 0.3452, -0.4541, 0.3452, -0.4488, 0.2605, -0.4488, 0.2605, -0.4541, 0.958, 0.07032, 0.958, 0.1454, 0.6831, 0.1468, 0.6831, 0.07166, 0.3531, -0.04458, 0.3452, -0.02781, 0.2605, -0.02781, 0.2605, -0.0328, 0.967, -0.4407, 0.967, -0.3573, 0.952, -0.3589, 0.952, -0.4423, 0.8819, -0.144, 0.958, -0.1371, 0.7622, -0.1371, 0.8697, -0.1456, 0.3452, 0.6425, 0.3486, 0.6516, 0.2668, 0.6496, 0.2605, 0.6425, 0.3531, -0.3363, 0.3452, -0.2419, 0.2605, -0.2419, 0.2605, -0.3423, 0.3452, -0.02781, 0.3452, -0.01871, 0.1978, -0.01871, 0.2605, -0.02781, 0.3452, 0.7842, 0.3452, 0.7842, 0.2605, 0.7842, 0.2605, 0.7842, 0.958, -0.4764, 0.958, -0.4541, 0.7622, -0.4541, 0.7622, -0.4764, 0.958, 0.7576, 0.958, 0.7626, 0.7622, 0.7626, 0.7622, 0.7632, 0.958, 0.2496, 0.958, 0.3342, 0.5943, 0.3342, 0.5943, 0.2496, 0.958, 0.3342, 0.958, 0.3401, 0.7622, 0.3401, 0.5943, 0.3342, 0.958, 0.06223, 0.958, 0.07032, 0.6831, 0.07166, 0.7496, 0.06251, 0.958, -0.3423, 0.958, -0.2419, 0.7622, -0.2419, 0.7622, -0.3423, 0.958, 0.7702, 0.958, 0.7842, 0.7622, 0.7842, 0.7622, 0.7702, 0.2519, 0.448, 0.2021, 0.4536, 0.1932, 0.4552, 0.2415, 0.448, 0.2519, -0.4764, 0.2519, -0.4764, 0.2415, -0.4764, 0.2415, -0.4764, 0.9685, 0.6376, 0.958, 0.6425, 0.7622, 0.6425, 0.9577, 0.636, 0.967, -0.3573, 0.958, -0.3524, 0.7405, -0.3325, 0.952, -0.3589, 0.2251, 0.2496, 0.2251, 0.3342, 0.03949, 0.3342, 0.03949, 0.2496, 0.4054, 0.2355, 0.4925, 0.2423, 0.3452, 0.2423, 0.3452, 0.2355, 0.3486, 0.7576, 0.3452, 0.7626, 0.2605, 0.7626, 0.2608, 0.7576, 0.2519, -0.4488, 0.05487, -0.4407, 0.04449, -0.4423, 0.2415, -0.4488, 0.958, 0.4552, 0.958, 0.5529, 0.8144, 0.5529, 0.8144, 0.4552, 0.3452, -0.4764, 0.3452, -0.4764, 0.2605, -0.4764, 0.2605, -0.4764, 0.3452, 0.07032, 0.3452, 0.1454, 0.3306, 0.1454, 0.3306, 0.07032, 0.2519, -0.02781, 0.1892, -0.02031, 0.1788, -0.01871, 0.2415, -0.02781, 0.2519, -0.3524, 0.2519, -0.3439, 0.2415, -0.3368, 0.2415, -0.3524, 0.958, -0.4488, 0.967, -0.4407, 0.952, -0.4423, 0.7622, -0.4488, 0.1016, 0.1588, 0.1016, 0.2339, 0.0912, 0.2355, 0.0912, 0.1604, 0.2519, -0.0328, 0.2519, -0.02781, 0.2415, -0.02781, 0.1788, -0.0328, 0.958, 0.1523, 0.958, 0.1604, 0.9083, 0.1604, 0.7622, 0.1523, 0.3452, 0.7626, 0.3452, 0.7702, 0.2605, 0.7702, 0.2605, 0.7626, 0.958, 0.05633, 0.958, 0.06223, 0.7496, 0.06251, 0.8294, 0.05633, 0.3452, -0.4488, 0.3452, -0.4423, 0.3357, -0.4407, 0.2605, -0.4488, 0.958, -0.2351, 0.8819, -0.2261, 0.8697, -0.2277, 0.7622, -0.2351, 0.958, -0.01871, 0.958, 0.05633, 0.8294, 0.05633, 0.8294, -0.01871, 0.958, 0.7842, 0.958, 0.7842, 0.7622, 0.7842, 0.7622, 0.7842, 0.958, 0.5529, 0.958, 0.5569, 0.7622, 0.5569, 0.8144, 0.5529, 0.958, -0.0328, 0.958, -0.02781, 0.7622, -0.02781, 0.6085, -0.0328, 0.4925, -0.4764, 0.4925, -0.4764, 0.3452, -0.4764, 0.3452, -0.4764, 0.958, 0.5569, 0.9685, 0.5642, 0.9577, 0.5626, 0.7622, 0.5569, 0.4925, 0.06223, 0.4925, 0.07032, 0.3452, 0.07032, 0.3452, 0.06223, 0.1892, -0.02031, 0.1892, 0.05473, 0.1852, 0.05643, 0.1788, -0.01871, 0.2519, 0.06223, 0.322, 0.06872, 0.3116, 0.07032, 0.2415, 0.06223, 0.2851, 0.3448, 0.2851, 0.4415, 0.277, 0.4431, 0.277, 0.3464, 0.2851, 0.4415, 0.3452, 0.448, 0.2605, 0.448, 0.277, 0.4431, 0.2519, 0.1523, 0.1016, 0.1588, 0.0912, 0.1604, 0.2415, 0.1523, 0.2519, 0.756, 0.2519, 0.7626, 0.2415, 0.7626, 0.2415, 0.7576, 0.2519, 0.2496, 0.2519, 0.3342, 0.2251, 0.3342, 0.2251, 0.2496, 0.4925, 0.6425, 0.5012, 0.6516, 0.3486, 0.6516, 0.3452, 0.6425, 0.3452, 0.2423, 0.3452, 0.2496, 0.3082, 0.2509, 0.2605, 0.2423, 0.3452, 0.3342, 0.3452, 0.3401, 0.2605, 0.3401, 0.3082, 0.3356, 0.3452, -0.3589, 0.3452, -0.3524, 0.2605, -0.3524, 0.3357, -0.3573, 0.2415, -0.2419, 0.2415, -0.2296, 0.03949, -0.2351, 0.03949, -0.2419, 0.3214, -0.1456, 0.3452, -0.1371, 0.2605, -0.1371, 0.3112, -0.144, 0.3452, 0.1523, 0.3452, 0.1604, 0.1102, 0.1604, 0.2605, 0.1523, 0.3452, 0.5529, 0.3452, 0.5569, 0.2605, 0.5569, 0.2097, 0.5529, 0.2415, 0.6516, 0.2415, 0.7576, 0.03949, 0.7576, 0.03949, 0.6516, 0.2519, 0.5569, 0.06594, 0.5662, 0.04147, 0.5626, 0.2415, 0.5569, 0.9996, -0.0328, 0.9996, -0.02781, 0.958, -0.02781, 0.958, -0.0328, 0.3452, 0.7702, 0.3452, 0.7842, 0.2605, 0.7842, 0.2605, 0.7702, 0.3452, 0.05633, 0.3452, 0.06223, 0.2605, 0.06223, 0.1978, 0.05633, 0.2519, 0.7842, 0.2519, 0.7842, 0.2415, 0.7842, 0.2415, 0.7842, 0.05487, -0.3573, 0.2519, -0.3524, 0.2415, -0.3524, 0.04449, -0.3589, 0.2415, 0.448, 0.1932, 0.4552, 0.03949, 0.4552, 0.03949, 0.448, 0.2415, -0.1371, 0.1788, -0.1299, 0.03949, -0.1299, 0.03949, -0.1371, 0.1788, -0.01871, 0.1852, 0.05643, 0.03949, 0.05633, 0.03949, -0.01871, 0.3452, 0.1454, 0.3452, 0.1523, 0.2605, 0.1523, 0.3306, 0.1454, 0.2974, 0.435, 0.4925, 0.448, 0.3452, 0.448, 0.2851, 0.4415, 0.3452, 0.448, 0.3452, 0.4552, 0.2097, 0.4552, 0.2605, 0.448, 0.2519, -0.1299, 0.2519, -0.0328, 0.1788, -0.0328, 0.1788, -0.1299, 0.3452, 0.5626, 0.3452, 0.636, 0.3381, 0.6431, 0.3381, 0.5642, 0.322, 0.1438, 0.2519, 0.1523, 0.2415, 0.1523, 0.3116, 0.1454, 0.4925, 0.7842, 0.4925, 0.7842, 0.3452, 0.7842, 0.3452, 0.7842, 0.3452, 0.5569, 0.3452, 0.5626, 0.3381, 0.5642, 0.2605, 0.5569, 0.3452, 0.2496, 0.3452, 0.3342, 0.3082, 0.3356, 0.3082, 0.2509, 0.0912, 0.1604, 0.0912, 0.2355, 0.03949, 0.2355, 0.03949, 0.1604, 0.3486, 0.6516, 0.3486, 0.7576, 0.2608, 0.7576, 0.2668, 0.6496, 0.4925, 0.3401, 0.2974, 0.3404, 0.2851, 0.3448, 0.3452, 0.3401, 0.3452, -0.1371, 0.3452, -0.1299, 0.2605, -0.1299, 0.2605, -0.1371, 0.3452, -0.01871, 0.3452, 0.05633, 0.1978, 0.05633, 0.1978, -0.01871, 0.3452, 0.636, 0.3452, 0.6425, 0.2605, 0.6425, 0.3381, 0.6431, 0.3452, 0.1604, 0.3452, 0.2355, 0.1102, 0.2355, 0.1102, 0.1604, 0.9996, -0.4541, 0.9996, -0.4488, 0.958, -0.4488, 0.958, -0.4541, 0.4925, 0.05633, 0.4925, 0.06223, 0.3452, 0.06223, 0.3452, 0.05633, 0.05036, 0.6376, 0.2519, 0.6425, 0.2415, 0.6425, 0.04147, 0.636, 0.1932, 0.4552, 0.1932, 0.5529, 0.03949, 0.5529, 0.03949, 0.4552, 0.2519, 0.65, 0.2519, 0.756, 0.2415, 0.7576, 0.2415, 0.6516, 0.1788, -0.0328, 0.2415, -0.02781, 0.03949, -0.02781, 0.03949, -0.0328, 0.9996, 0.1523, 0.9996, 0.1604, 0.958, 0.1604, 0.958, 0.1523, 0.4838, 0.2496, 0.4838, 0.3342, 0.3452, 0.3342, 0.3452, 0.2496, 0.2415, -0.4764, 0.2415, -0.4541, 0.03949, -0.4541, 0.03949, -0.4764, 0.3116, 0.1454, 0.2415, 0.1523, 0.03949, 0.1523, 0.03949, 0.1454, 0.04449, -0.4423, 0.04449, -0.3589, 0.03232, -0.3573, 0.03232, -0.4407, 0.322, 0.06872, 0.322, 0.1438, 0.3116, 0.1454, 0.3116, 0.07032, 0.2415, 0.7702, 0.2415, 0.7842, 0.03949, 0.7842, 0.03949, 0.7702, 0.1295, -0.2261, 0.1295, -0.144, 0.1191, -0.1456, 0.1191, -0.2277, 0.5012, 0.6516, 0.5012, 0.7632, 0.3486, 0.7576, 0.3486, 0.6516, 0.2415, 0.2423, 0.2251, 0.2496, 0.03949, 0.2496, 0.03949, 0.2423, 0.2519, -0.2351, 0.1295, -0.2261, 0.1191, -0.2277, 0.2415, -0.2296, 0.2519, 0.3342, 0.2519, 0.3401, 0.2415, 0.3401, 0.2251, 0.3342, 0.2415, 0.1523, 0.0912, 0.1604, 0.03949, 0.1604, 0.03949, 0.1523, 0.4925, -0.2419, 0.4925, -0.2351, 0.3452, -0.2351, 0.3452, -0.2419, 0.3567, 0.6376, 0.4925, 0.6425, 0.3452, 0.6425, 0.3452, 0.636, 0.2519, 0.7702, 0.2519, 0.7842, 0.2415, 0.7842, 0.2415, 0.7702, 0.2519, -0.4764, 0.2519, -0.4541, 0.2415, -0.4541, 0.2415, -0.4764, 0.04449, -0.3589, 0.2415, -0.3524, 0.03949, -0.3524, 0.03232, -0.3573, 0.1295, -0.144, 0.2519, -0.1371, 0.2415, -0.1371, 0.1191, -0.1456, 0.1932, 0.5529, 0.2415, 0.5569, 0.03949, 0.5569, 0.03949, 0.5529, 0.2021, 0.4536, 0.2021, 0.5513, 0.1932, 0.5529, 0.1932, 0.4552, 0.2021, 0.5513, 0.2519, 0.5569, 0.2415, 0.5569, 0.1932, 0.5529, 0.1016, 0.2339, 0.2519, 0.2423, 0.2415, 0.2423, 0.0912, 0.2355, 0.06594, 0.5662, 0.05036, 0.6376, 0.04147, 0.636, 0.04147, 0.5626, 0.2519, 0.3401, 0.1099, 0.3464, 0.1005, 0.3448, 0.2415, 0.3401, 0.2519, -0.2435, 0.2519, -0.2351, 0.2415, -0.2296, 0.2415, -0.2419, 0.1099, 0.4431, 0.2519, 0.448, 0.2415, 0.448, 0.1005, 0.4415, 0.2519, 0.2423, 0.2519, 0.2496, 0.2251, 0.2496, 0.2415, 0.2423, 0.1892, 0.05473, 0.2519, 0.06223, 0.2415, 0.06223, 0.1852, 0.05643, 0.1099, 0.3464, 0.1099, 0.4431, 0.1005, 0.4415, 0.1005, 0.3448, 0.2519, 0.7842, 0.2519, 0.7842, 0.2415, 0.7842, 0.2415, 0.7842, 0.2415, -0.3368, 0.2415, -0.2419, 0.03949, -0.2419, 0.03949, -0.3423, 0.2519, -0.4541, 0.2519, -0.4488, 0.2415, -0.4488, 0.2415, -0.4541, 0.4925, 0.7842, 0.4925, 0.7842, 0.3452, 0.7842, 0.3452, 0.7842, 0.2415, -0.4541, 0.2415, -0.4488, 0.03949, -0.4488, 0.03949, -0.4541, 0.1852, 0.05643, 0.2415, 0.06223, 0.03949, 0.06223, 0.03949, 0.05633, 0.2974, 0.3404, 0.2974, 0.435, 0.2851, 0.4415, 0.2851, 0.3448, 0.5012, 0.7632, 0.4925, 0.7626, 0.3452, 0.7626, 0.3486, 0.7576, 0.2415, -0.3524, 0.2415, -0.3368, 0.03949, -0.3423, 0.03949, -0.3524, 0.2415, 0.7842, 0.2415, 0.7842, 0.03949, 0.7842, 0.03949, 0.7842, 0.4925, -0.02781, 0.4925, -0.01871, 0.3452, -0.01871, 0.3452, -0.02781, 0.04147, 0.5626, 0.04147, 0.636, 0.03202, 0.6376, 0.03202, 0.5642, 0.4925, 0.07032, 0.4925, 0.1454, 0.3452, 0.1454, 0.3452, 0.07032, 0.9996, 0.7702, 0.9996, 0.7842, 0.958, 0.7842, 0.958, 0.7702, 0.9996, -0.3573, 0.9996, -0.3524, 0.958, -0.3524, 0.967, -0.3573, 0.0912, 0.2355, 0.2415, 0.2423, 0.03949, 0.2423, 0.03949, 0.2355, 0.9996, 0.2355, 0.9996, 0.2423, 0.958, 0.2423, 0.958, 0.2355, 0.2415, 0.7626, 0.2415, 0.7702, 0.03949, 0.7702, 0.03949, 0.7626, 0.4925, -0.01871, 0.4925, 0.05633, 0.3452, 0.05633, 0.3452, -0.01871, 0.2415, -0.4488, 0.04449, -0.4423, 0.03232, -0.4407, 0.03949, -0.4488, 0.2415, 0.3401, 0.1005, 0.3448, 0.09235, 0.3464, 0.03949, 0.3401, 0.2415, -0.4764, 0.2415, -0.4764, 0.03949, -0.4764, 0.03949, -0.4764, 0.04147, 0.636, 0.2415, 0.6425, 0.03949, 0.6425, 0.03202, 0.6376, 0.9996, 0.7842, 0.9996, 0.7842, 0.958, 0.7842, 0.958, 0.7842, 0.9996, 0.2423, 0.9996, 0.2496, 0.958, 0.2496, 0.958, 0.2423, 0.3313, -0.2247, 0.3313, -0.1426, 0.3214, -0.1456, 0.3214, -0.2277, 0.9996, 0.3464, 0.9996, 0.4431, 0.9019, 0.4431, 0.9019, 0.3464, 0.2415, 0.7842, 0.2415, 0.7842, 0.03949, 0.7842, 0.03949, 0.7842, 0.1788, -0.1299, 0.1788, -0.0328, 0.03949, -0.0328, 0.03949, -0.1299, 0.1005, 0.4415, 0.2415, 0.448, 0.03949, 0.448, 0.09235, 0.4431, 0.2415, 0.6425, 0.2415, 0.6516, 0.03949, 0.6516, 0.03949, 0.6425, 0.2251, 0.3342, 0.2415, 0.3401, 0.03949, 0.3401, 0.03949, 0.3342, 0.2415, -0.2296, 0.1191, -0.2277, 0.1096, -0.2261, 0.03949, -0.2351, 0.4925, -0.4764, 0.4925, -0.4541, 0.3452, -0.4541, 0.3452, -0.4764, 0.1191, -0.2277, 0.1191, -0.1456, 0.1096, -0.144, 0.1096, -0.2261, 0.2415, 0.5569, 0.04147, 0.5626, 0.03202, 0.5642, 0.03949, 0.5569, 0.2415, -0.02781, 0.1788, -0.01871, 0.03949, -0.01871, 0.03949, -0.02781, 0.9996, 0.5529, 0.9996, 0.5569, 0.958, 0.5569, 0.958, 0.5529, 0.2415, 0.06223, 0.3116, 0.07032, 0.03949, 0.07032, 0.03949, 0.06223, 0.3116, 0.07032, 0.3116, 0.1454, 0.03949, 0.1454, 0.03949, 0.07032, 0.4925, -0.4488, 0.3582, -0.4407, 0.3452, -0.4423, 0.3452, -0.4488, 0.4925, 0.1523, 0.407, 0.1583, 0.3452, 0.1604, 0.3452, 0.1523, 0.5209, 0.4552, 0.5209, 0.5529, 0.3452, 0.5529, 0.3452, 0.4552, 0.9996, -0.02781, 0.9996, -0.01871, 0.958, -0.01871, 0.958, -0.02781, 0.4925, 0.1454, 0.4925, 0.1523, 0.3452, 0.1523, 0.3452, 0.1454, 0.4231, -0.02727, 0.4925, -0.02781, 0.3452, -0.02781, 0.3531, -0.04458, 0.4925, -0.2351, 0.3313, -0.2247, 0.3214, -0.2277, 0.3452, -0.2351, 0.3567, 0.5642, 0.3567, 0.6376, 0.3452, 0.636, 0.3452, 0.5626, 0.4925, 0.448, 0.5209, 0.4552, 0.3452, 0.4552, 0.3452, 0.448, 0.9996, -0.4488, 0.9996, -0.4407, 0.967, -0.4407, 0.958, -0.4488, 0.3582, -0.4407, 0.3582, -0.3573, 0.3452, -0.3589, 0.3452, -0.4423, 0.4925, 0.7626, 0.4925, 0.7702, 0.3452, 0.7702, 0.3452, 0.7626, 0.9996, 0.4431, 0.9996, 0.448, 0.958, 0.448, 0.9019, 0.4431, 0.5209, 0.5529, 0.4925, 0.5569, 0.3452, 0.5569, 0.3452, 0.5529, 0.4231, -0.1299, 0.4231, -0.02727, 0.3531, -0.04458, 0.3452, -0.1299, 0.9996, 0.5642, 0.9996, 0.6376, 0.9685, 0.6376, 0.9685, 0.5642, 0.9996, -0.2419, 0.9996, -0.2351, 0.958, -0.2351, 0.958, -0.2419, 0.3582, -0.3573, 0.4925, -0.3524, 0.3452, -0.3524, 0.3452, -0.3589, 0.9996, 0.05633, 0.9996, 0.06223, 0.958, 0.06223, 0.958, 0.05633, 0.407, 0.1583, 0.4054, 0.2355, 0.3452, 0.2355, 0.3452, 0.1604, 0.9996, -0.2261, 0.9996, -0.144, 0.8819, -0.144, 0.8819, -0.2261, 0.9996, 0.1454, 0.9996, 0.1523, 0.958, 0.1523, 0.958, 0.1454, 0.4925, -0.3524, 0.4925, -0.3368, 0.3531, -0.3363, 0.3452, -0.3524, 0.3313, -0.1426, 0.4925, -0.1371, 0.3452, -0.1371, 0.3214, -0.1456, 0.4925, -0.3368, 0.4925, -0.2419, 0.3452, -0.2419, 0.3531, -0.3363, 0.9996, 0.3401, 0.9996, 0.3464, 0.9019, 0.3464, 0.958, 0.3401, 0.4925, -0.4541, 0.4925, -0.4488, 0.3452, -0.4488, 0.3452, -0.4541, 0.4925, 0.2423, 0.4838, 0.2496, 0.3452, 0.2496, 0.3452, 0.2423, 0.9996, 0.1604, 0.9996, 0.2355, 0.958, 0.2355, 0.958, 0.1604, 0.4838, 0.3342, 0.4925, 0.3401, 0.3452, 0.3401, 0.3452, 0.3342, 0.4925, 0.7702, 0.4925, 0.7842, 0.3452, 0.7842, 0.3452, 0.7702, 0.4925, 0.5569, 0.3567, 0.5642, 0.3452, 0.5626, 0.3452, 0.5569, 0.9996, 0.3342, 0.9996, 0.3401, 0.958, 0.3401, 0.958, 0.3342, 0.9996, -0.1371, 0.9996, -0.1299, 0.958, -0.1299, 0.958, -0.1371, 0.9996, 0.6425, 0.9996, 0.6516, 0.958, 0.6516, 0.958, 0.6425, 0.9996, -0.3524, 0.9996, -0.3423, 0.958, -0.3423, 0.958, -0.3524, 0.9996, -0.1299, 0.9996, -0.0328, 0.958, -0.0328, 0.958, -0.1299, 0.9996, -0.144, 0.9996, -0.1371, 0.958, -0.1371, 0.8819, -0.144, 0.9996, -0.01871, 0.9996, 0.05633, 0.958, 0.05633, 0.958, -0.01871, 0.9996, -0.4764, 0.9996, -0.4541, 0.958, -0.4541, 0.958, -0.4764, 0.9996, -0.4407, 0.9996, -0.3573, 0.967, -0.3573, 0.967, -0.4407, 0.9996, -0.2351, 0.9996, -0.2261, 0.8819, -0.2261, 0.958, -0.2351, 0.9996, 0.06223, 0.9996, 0.07032, 0.958, 0.07032, 0.958, 0.06223, 0.9996, 0.4552, 0.9996, 0.5529, 0.958, 0.5529, 0.958, 0.4552, 0.9996, 0.7626, 0.9996, 0.7702, 0.958, 0.7702, 0.958, 0.7626, 0.9996, 0.6516, 0.9996, 0.7576, 0.958, 0.7576, 0.958, 0.6516, 0.9996, 0.5569, 0.9996, 0.5642, 0.9685, 0.5642, 0.958, 0.5569, 0.9996, 0.6376, 0.9996, 0.6425, 0.958, 0.6425, 0.9685, 0.6376, 0.9996, -0.3423, 0.9996, -0.2419, 0.958, -0.2419, 0.958, -0.3423, 0.9996, 0.448, 0.9996, 0.4552, 0.958, 0.4552, 0.958, 0.448, 0.9996, 0.2496, 0.9996, 0.3342, 0.958, 0.3342, 0.958, 0.2496, 0.9996, 0.7576, 0.9996, 0.7626, 0.958, 0.7626, 0.958, 0.7576, 0.9996, 0.7842, 0.9996, 0.7842, 0.958, 0.7842, 0.958, 0.7842, 0.9996, -0.4764, 0.9996, -0.4764, 0.958, -0.4764, 0.958, -0.4764])
me_plane.materials.append(mat_material)
me_plane.use_remesh_preserve_volume = False
me_plane.use_remesh_preserve_attributes = False
me_plane.use_mirror_vertex_groups = False
me_plane.update()

# ---- objects
ob_plane = bpy.data.objects.new('Plane', me_plane)
ob_lamp = bpy.data.objects.new('Lamp', light_lamp)
ob_camera = bpy.data.objects.new('Camera', cam_camera)

# ---- transforms, parenting, visibility, modifiers, constraints
ob_plane.location = (0.0, 0.0, 0.0)
ob_plane.scale = (5.998, 5.998, 5.998)
ob_plane.lineart.crease_threshold = 0.0
ob_lamp.location = (4.076, 1.005, 5.904)
ob_lamp.rotation_euler = (0.6503, 0.05522, 1.866)
ob_lamp.lock_rotations_4d = False
ob_lamp.empty_display_type = 'ARROWS'
ob_lamp.color = (0.0, 0.0, 0.0, 0.0)
ob_lamp.lineart.crease_threshold = 0.0
ob_camera.location = (7.481, -6.508, 5.344)
ob_camera.rotation_euler = (1.109, 0.01082, 0.8149)
ob_camera.lock_rotations_4d = False
ob_camera.empty_display_type = 'ARROWS'
ob_camera.color = (0.0, 0.0, 0.0, 0.0)
ob_camera.display_type = 'WIRE'
ob_camera.lineart.crease_threshold = 0.0

# ---- collection membership
col_collection_1.objects.link(ob_plane)
col_collection_1.objects.link(ob_lamp)
col_collection_1.objects.link(ob_camera)

# ---- scene / render settings (as saved in the file)
scene.camera = ob_camera
scene.frame_start = 1; scene.frame_end = 250; scene.frame_set(1)
scene.render.engine = 'CYCLES'
scene.render.image_settings.color_mode = 'RGB'
scene.render.image_settings.compression = 90
scene.render.resolution_percentage = 50
scene.render.dither_intensity = 0.0
scene.render.bake_margin = 2
scene.cycles.use_denoising = False
scene.cycles.samples = 10
scene.cycles.sampling_pattern = 'TABULATED_SOBOL'
scene.cycles.light_sampling_threshold = 0.0
scene.cycles.use_adaptive_sampling = False
scene.cycles.use_light_tree = False
scene.cycles.blur_glossy = 0.0
scene.cycles.volume_bounces = 1
scene.cycles.pixel_filter_type = 'GAUSSIAN'
scene.cycles.sample_clamp_indirect = 0.0
scene.view_settings.view_transform = 'Standard'
bpy.context.view_layer.update()
